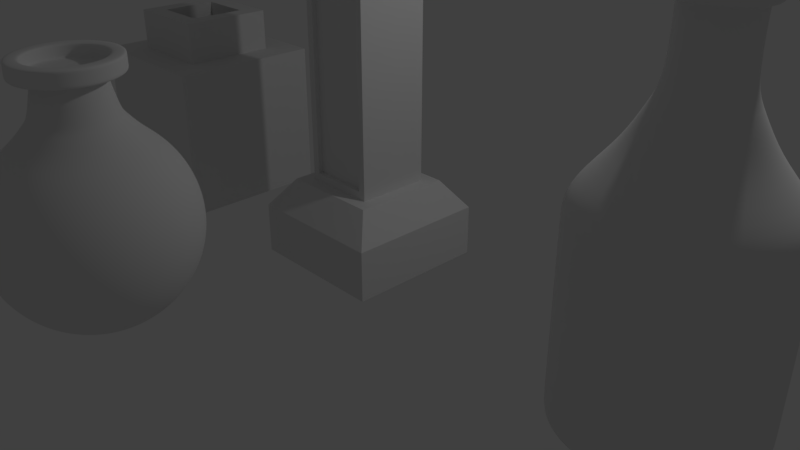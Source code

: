 # Source: Ex_1.blend  (saved by Blender 2.79.0; exported with 4.5.12 LTS)
import bpy
from mathutils import Matrix  # noqa: F401  (used for matrix-valued properties, if any)

bpy.ops.wm.read_factory_settings(use_empty=True)
scene = bpy.context.scene
scene.name = 'Scene'

# ---- collections
col_collection_1 = bpy.data.collections.new('Collection 1'); scene.collection.children.link(col_collection_1)

# ---- materials (node trees are filled in below, after node groups)
mat_material = bpy.data.materials.new('Material')
mat_material.alpha_threshold = 0.0
mat_material.use_transparent_shadow = False
mat_material.roughness = 0.5
mat_material.line_color = (0.0, 0.0, 0.0, 1.0)

# ---- material node trees

# ---- world
world_world = bpy.data.worlds.new('World'); scene.world = world_world
world_world.color = (0.05088, 0.05088, 0.05088)
world_world.use_sun_shadow = False
world_world.sun_shadow_jitter_overblur = 0.0
world_world.cycles.sampling_method = 'MANUAL'

# ---- cameras
cam_camera = bpy.data.cameras.new('Camera')
cam_camera.clip_end = 100.0
cam_camera.lens = 35.0
cam_camera.sensor_width = 32.0
cam_camera.sensor_height = 18.0
cam_camera.ortho_scale = 7.314
cam_camera.dof.focus_distance = 0.0
cam_camera.dof.aperture_fstop = 128.0

# ---- lights
light_lamp = bpy.data.lights.new('Lamp', 'POINT')
light_lamp.transmission_factor = 0.0
light_lamp.cutoff_distance = 30.0
light_lamp.energy = 100.0
light_lamp.shadow_buffer_clip_start = 1.001
light_lamp.shadow_soft_size = 0.1
light_lamp.shadow_maximum_resolution = 0.006
light_lamp.use_absolute_resolution = True

# ---- meshes
me_sphere_001 = bpy.data.meshes.new('Sphere.001')
me_sphere_001.from_pydata([(0.0, 0.3827, 1.038), (0.0, 0.5556, 0.8315), (0.0, 0.7071, 0.7071), (0.0, 0.8315, 0.5556), (0.0, 0.9239, 0.3827), (0.0, 0.9808, 0.1951), (0.0, 1.0, 7.55e-08), (0.0, 0.9808, -0.1951), (0.0, 0.5556, -0.8315), (0.07466, 0.3753, 1.038), (0.1084, 0.5449, 0.8315), (0.1379, 0.6935, 0.7071), (0.1622, 0.8155, 0.5556), (0.1802, 0.9061, 0.3827), (0.1913, 0.9619, 0.1951), (0.1951, 0.9808, 7.55e-08), (0.1913, 0.9619, -0.1951), (0.1802, 0.9061, -0.3827), (0.1622, 0.8155, -0.5556), (0.1379, 0.6935, -0.7071), (0.1084, 0.5449, -0.8315), (0.07466, 0.3753, -0.9239), (0.03806, 0.1913, -0.9808), (0.1464, 0.3536, 1.038), (0.2126, 0.5133, 0.8315), (0.2706, 0.6533, 0.7071), (0.3182, 0.7682, 0.5556), (0.3536, 0.8536, 0.3827), (0.3753, 0.9061, 0.1951), (0.3827, 0.9239, 7.55e-08), (0.3753, 0.9061, -0.1951), (0.3536, 0.8536, -0.3827), (0.3182, 0.7682, -0.5556), (0.2706, 0.6533, -0.7071), (0.2126, 0.5133, -0.8315), (0.1464, 0.3536, -0.9239), (0.07466, 0.1802, -0.9808), (0.2126, 0.3182, 1.038), (0.3087, 0.4619, 0.8315), (0.3928, 0.5879, 0.7071), (0.4619, 0.6913, 0.5556), (0.5133, 0.7682, 0.3827), (0.5449, 0.8155, 0.1951), (0.5556, 0.8315, 7.55e-08), (0.5449, 0.8155, -0.1951), (0.5133, 0.7682, -0.3827), (0.4619, 0.6913, -0.5556), (0.3928, 0.5879, -0.7071), (0.3087, 0.4619, -0.8315), (0.2126, 0.3182, -0.9239), (0.1084, 0.1622, -0.9808), (0.2706, 0.2706, 1.038), (0.3928, 0.3928, 0.8315), (0.5, 0.5, 0.7071), (0.5879, 0.5879, 0.5556), (0.6533, 0.6533, 0.3827), (0.6935, 0.6935, 0.1951), (0.7071, 0.7071, 7.55e-08), (0.6935, 0.6935, -0.1951), (0.6533, 0.6533, -0.3827), (0.5879, 0.5879, -0.5556), (0.5, 0.5, -0.7071), (0.3928, 0.3928, -0.8315), (0.2706, 0.2706, -0.9239), (0.1379, 0.1379, -0.9808), (0.3182, 0.2126, 1.038), (0.4619, 0.3087, 0.8315), (0.5879, 0.3928, 0.7071), (0.6913, 0.4619, 0.5556), (0.7682, 0.5133, 0.3827), (0.8155, 0.5449, 0.1951), (0.8315, 0.5556, 7.55e-08), (0.8155, 0.5449, -0.1951), (0.7682, 0.5133, -0.3827), (0.6913, 0.4619, -0.5556), (0.5879, 0.3928, -0.7071), (0.4619, 0.3087, -0.8315), (0.3182, 0.2126, -0.9239), (0.1622, 0.1084, -0.9808), (0.3536, 0.1464, 1.038), (0.5133, 0.2126, 0.8315), (0.6533, 0.2706, 0.7071), (0.7682, 0.3182, 0.5556), (0.8536, 0.3536, 0.3827), (0.9061, 0.3753, 0.1951), (0.9239, 0.3827, 7.55e-08), (0.9061, 0.3753, -0.1951), (0.8536, 0.3536, -0.3827), (0.7682, 0.3182, -0.5556), (0.6533, 0.2706, -0.7071), (0.5133, 0.2126, -0.8315), (0.3536, 0.1464, -0.9239), (0.1802, 0.07466, -0.9808), (0.3753, 0.07466, 1.038), (0.5449, 0.1084, 0.8315), (0.6935, 0.1379, 0.7071), (0.8155, 0.1622, 0.5556), (0.9061, 0.1802, 0.3827), (0.9619, 0.1913, 0.1951), (0.9808, 0.1951, 7.55e-08), (0.9619, 0.1913, -0.1951), (0.9061, 0.1802, -0.3827), (0.8155, 0.1622, -0.5556), (0.6935, 0.1379, -0.7071), (0.5449, 0.1084, -0.8315), (0.3753, 0.07466, -0.9239), (0.1913, 0.03806, -0.9808), (0.3827, -3.192e-07, 1.038), (0.5556, -3.117e-07, 0.8315), (0.7071, -3.192e-07, 0.7071), (0.8315, -3.341e-07, 0.5556), (0.9239, -2.745e-07, 0.3827), (0.9808, -3.937e-07, 0.1951), (1.0, -3.788e-07, 7.55e-08), (0.9808, -3.937e-07, -0.1951), (0.9239, -2.298e-07, -0.3827), (0.8315, -3.341e-07, -0.5556), (0.7071, -3.192e-07, -0.7071), (0.5556, -3.415e-07, -0.8315), (0.3827, -3.043e-07, -0.9239), (0.1951, -3.08e-07, -0.9808), (0.3753, -0.07466, 1.038), (0.5449, -0.1084, 0.8315), (0.6935, -0.138, 0.7071), (0.8155, -0.1622, 0.5556), (0.9061, -0.1802, 0.3827), (0.9619, -0.1913, 0.1951), (0.9808, -0.1951, 7.55e-08), (0.9619, -0.1913, -0.1951), (0.9061, -0.1802, -0.3827), (0.8155, -0.1622, -0.5556), (0.6935, -0.138, -0.7071), (0.5449, -0.1084, -0.8315), (0.3753, -0.07466, -0.9239), (0.1913, -0.03806, -0.9808), (0.3536, -0.1464, 1.038), (0.5133, -0.2126, 0.8315), (0.6533, -0.2706, 0.7071), (0.7682, -0.3182, 0.5556), (0.8536, -0.3536, 0.3827), (0.9061, -0.3753, 0.1951), (0.9239, -0.3827, 7.55e-08), (0.9061, -0.3753, -0.1951), (0.8536, -0.3536, -0.3827), (0.7682, -0.3182, -0.5556), (0.6533, -0.2706, -0.7071), (0.5133, -0.2126, -0.8315), (0.3536, -0.1464, -0.9239), (0.1802, -0.07466, -0.9808), (0.3182, -0.2126, 1.038), (0.4619, -0.3087, 0.8315), (0.5879, -0.3928, 0.7071), (0.6913, -0.4619, 0.5556), (0.7682, -0.5133, 0.3827), (0.8155, -0.5449, 0.1951), (0.8315, -0.5556, 7.55e-08), (0.8155, -0.5449, -0.1951), (0.7682, -0.5133, -0.3827), (0.6913, -0.4619, -0.5556), (0.5879, -0.3928, -0.7071), (0.4619, -0.3087, -0.8315), (0.3182, -0.2126, -0.9239), (0.1622, -0.1084, -0.9808), (0.2706, -0.2706, 1.038), (0.3928, -0.3928, 0.8315), (0.5, -0.5, 0.7071), (0.5879, -0.5879, 0.5556), (0.6533, -0.6533, 0.3827), (0.6935, -0.6935, 0.1951), (0.7071, -0.7071, 7.55e-08), (0.6935, -0.6935, -0.1951), (0.6533, -0.6533, -0.3827), (0.5879, -0.5879, -0.5556), (0.5, -0.5, -0.7071), (0.3928, -0.3928, -0.8315), (0.2706, -0.2706, -0.9239), (0.1379, -0.138, -0.9808), (0.2126, -0.3182, 1.038), (0.3087, -0.4619, 0.8315), (0.3928, -0.5879, 0.7071), (0.4619, -0.6913, 0.5556), (0.5133, -0.7682, 0.3827), (0.5449, -0.8155, 0.1951), (0.5556, -0.8315, 7.55e-08), (0.5449, -0.8155, -0.1951), (0.5133, -0.7682, -0.3827), (0.4619, -0.6913, -0.5556), (0.3928, -0.5879, -0.7071), (0.3087, -0.4619, -0.8315), (0.2126, -0.3182, -0.9239), (0.1084, -0.1622, -0.9808), (0.0, -3.258e-07, -1.0), (0.1464, -0.3536, 1.038), (0.2126, -0.5133, 0.8315), (0.2706, -0.6533, 0.7071), (0.3182, -0.7682, 0.5556), (0.3536, -0.8536, 0.3827), (0.3753, -0.9061, 0.1951), (0.3827, -0.9239, 7.55e-08), (0.3753, -0.9061, -0.1951), (0.3536, -0.8536, -0.3827), (0.3182, -0.7682, -0.5556), (0.2706, -0.6533, -0.7071), (0.2126, -0.5133, -0.8315), (0.1464, -0.3536, -0.9239), (0.07466, -0.1802, -0.9808), (0.07466, -0.3753, 1.038), (0.1084, -0.5449, 0.8315), (0.1379, -0.6935, 0.7071), (0.1622, -0.8155, 0.5556), (0.1802, -0.9061, 0.3827), (0.1913, -0.9619, 0.1951), (0.1951, -0.9808, 7.55e-08), (0.1913, -0.9619, -0.1951), (0.1802, -0.9061, -0.3827), (0.1622, -0.8155, -0.5556), (0.1379, -0.6935, -0.7071), (0.1084, -0.5449, -0.8315), (0.07466, -0.3753, -0.9239), (0.03806, -0.1913, -0.9808), (4.122e-08, -0.3827, 1.038), (2.632e-08, -0.5556, 0.8315), (-2.584e-08, -0.7071, 0.7071), (-8.544e-08, -0.8315, 0.5556), (6.357e-08, -0.9239, 0.3827), (-8.544e-08, -0.9808, 0.1951), (-1.003e-07, -1.0, 7.55e-08), (-8.544e-08, -0.9808, -0.1951), (6.357e-08, -0.9239, -0.3827), (-8.544e-08, -0.8315, -0.5556), (-2.584e-08, -0.7071, -0.7071), (-1.094e-08, -0.5556, -0.8315), (3.964e-09, -0.3827, -0.9239), (3.964e-09, -0.1951, -0.9808), (-0.07466, -0.3753, 1.038), (-0.1084, -0.5449, 0.8315), (-0.1379, -0.6935, 0.7071), (-0.1622, -0.8155, 0.5556), (-0.1802, -0.9061, 0.3827), (-0.1913, -0.9619, 0.1951), (-0.1951, -0.9808, 7.55e-08), (-0.1913, -0.9619, -0.1951), (-0.1802, -0.9061, -0.3827), (-0.1622, -0.8155, -0.5556), (-0.1379, -0.6935, -0.7071), (-0.1084, -0.5449, -0.8315), (-0.07466, -0.3753, -0.9239), (-0.03806, -0.1913, -0.9808), (-0.1464, -0.3536, 1.038), (-0.2126, -0.5133, 0.8315), (-0.2706, -0.6533, 0.7071), (-0.3182, -0.7682, 0.5556), (-0.3536, -0.8536, 0.3827), (-0.3753, -0.9061, 0.1951), (-0.3827, -0.9239, 7.55e-08), (-0.3753, -0.9061, -0.1951), (-0.3536, -0.8536, -0.3827), (-0.3182, -0.7682, -0.5556), (-0.2706, -0.6533, -0.7071), (-0.2126, -0.5133, -0.8315), (-0.1464, -0.3536, -0.9239), (-0.07466, -0.1802, -0.9808), (-0.2126, -0.3182, 1.038), (-0.3087, -0.4619, 0.8315), (-0.3928, -0.5879, 0.7071), (-0.4619, -0.6913, 0.5556), (-0.5133, -0.7682, 0.3827), (-0.5449, -0.8155, 0.1951), (-0.5556, -0.8315, 7.55e-08), (-0.5449, -0.8155, -0.1951), (-0.5133, -0.7682, -0.3827), (-0.4619, -0.6913, -0.5556), (-0.3928, -0.5879, -0.7071), (-0.3087, -0.4619, -0.8315), (-0.2126, -0.3182, -0.9239), (-0.1084, -0.1622, -0.9808), (-0.2706, -0.2706, 1.038), (-0.3928, -0.3928, 0.8315), (-0.5, -0.5, 0.7071), (-0.5879, -0.5879, 0.5556), (-0.6533, -0.6533, 0.3827), (-0.6935, -0.6935, 0.1951), (-0.7071, -0.7071, 7.55e-08), (-0.6935, -0.6935, -0.1951), (-0.6533, -0.6533, -0.3827), (-0.5879, -0.5879, -0.5556), (-0.5, -0.5, -0.7071), (-0.3928, -0.3928, -0.8315), (-0.2706, -0.2706, -0.9239), (-0.1379, -0.1379, -0.9808), (-0.3182, -0.2126, 1.038), (-0.4619, -0.3087, 0.8315), (-0.5879, -0.3928, 0.7071), (-0.6913, -0.4619, 0.5556), (-0.7682, -0.5133, 0.3827), (-0.8155, -0.5449, 0.1951), (-0.8315, -0.5556, 7.55e-08), (-0.8155, -0.5449, -0.1951), (-0.7682, -0.5133, -0.3827), (-0.6913, -0.4619, -0.5556), (-0.5879, -0.3928, -0.7071), (-0.4619, -0.3087, -0.8315), (-0.3182, -0.2126, -0.9239), (-0.1622, -0.1084, -0.9808), (-0.3536, -0.1464, 1.038), (-0.5133, -0.2126, 0.8315), (-0.6533, -0.2706, 0.7071), (-0.7682, -0.3182, 0.5556), (-0.8536, -0.3536, 0.3827), (-0.9061, -0.3753, 0.1951), (-0.9239, -0.3827, 7.55e-08), (-0.9061, -0.3753, -0.1951), (-0.8536, -0.3536, -0.3827), (-0.7682, -0.3182, -0.5556), (-0.6533, -0.2706, -0.7071), (-0.5133, -0.2126, -0.8315), (-0.3536, -0.1464, -0.9239), (-0.1802, -0.07466, -0.9808), (-0.3753, -0.07466, 1.038), (-0.5449, -0.1084, 0.8315), (-0.6935, -0.1379, 0.7071), (-0.8155, -0.1622, 0.5556), (-0.9061, -0.1802, 0.3827), (-0.9619, -0.1913, 0.1951), (-0.9808, -0.1951, 7.55e-08), (-0.9619, -0.1913, -0.1951), (-0.9061, -0.1802, -0.3827), (-0.8155, -0.1622, -0.5556), (-0.6935, -0.1379, -0.7071), (-0.5449, -0.1084, -0.8315), (-0.3753, -0.07466, -0.9239), (-0.1913, -0.03806, -0.9808), (-0.3827, -2.819e-07, 1.038), (-0.5556, -2.819e-07, 0.8315), (-0.7071, -1.851e-07, 0.7071), (-0.8315, -1.404e-07, 0.5556), (-0.9239, -3.192e-07, 0.3827), (-0.9808, -9.567e-08, 0.1951), (-1.0, -1.404e-07, 7.55e-08), (-0.9808, -9.567e-08, -0.1951), (-0.9239, -3.192e-07, -0.3827), (-0.8315, -1.404e-07, -0.5556), (-0.7071, -1.851e-07, -0.7071), (-0.5556, -2.596e-07, -0.8315), (-0.3827, -2.521e-07, -0.9239), (-0.1951, -3.155e-07, -0.9808), (-0.3753, 0.07466, 1.038), (-0.5449, 0.1084, 0.8315), (-0.6935, 0.1379, 0.7071), (-0.8155, 0.1622, 0.5556), (-0.9061, 0.1802, 0.3827), (-0.9619, 0.1913, 0.1951), (-0.9808, 0.1951, 7.55e-08), (-0.9619, 0.1913, -0.1951), (-0.9061, 0.1802, -0.3827), (-0.8155, 0.1622, -0.5556), (-0.6935, 0.1379, -0.7071), (-0.5449, 0.1084, -0.8315), (-0.3753, 0.07466, -0.9239), (-0.1913, 0.03806, -0.9808), (-0.3536, 0.1464, 1.038), (-0.5133, 0.2126, 0.8315), (-0.6533, 0.2706, 0.7071), (-0.7682, 0.3182, 0.5556), (-0.8536, 0.3536, 0.3827), (-0.9061, 0.3753, 0.1951), (-0.9239, 0.3827, 7.55e-08), (-0.9061, 0.3753, -0.1951), (-0.8536, 0.3536, -0.3827), (-0.7682, 0.3182, -0.5556), (-0.6533, 0.2706, -0.7071), (-0.5133, 0.2126, -0.8315), (-0.3536, 0.1464, -0.9239), (-0.1802, 0.07466, -0.9808), (-0.3182, 0.2126, 1.038), (-0.4619, 0.3087, 0.8315), (-0.5879, 0.3928, 0.7071), (-0.6913, 0.4619, 0.5556), (-0.7682, 0.5133, 0.3827), (-0.8155, 0.5449, 0.1951), (-0.8315, 0.5556, 7.55e-08), (-0.8155, 0.5449, -0.1951), (-0.7682, 0.5133, -0.3827), (-0.6913, 0.4619, -0.5556), (-0.5879, 0.3928, -0.7071), (-0.4619, 0.3087, -0.8315), (-0.3182, 0.2126, -0.9239), (-0.1622, 0.1084, -0.9808), (-0.2706, 0.2706, 1.038), (-0.3928, 0.3928, 0.8315), (-0.5, 0.5, 0.7071), (-0.5879, 0.5879, 0.5556), (-0.6533, 0.6533, 0.3827), (-0.6935, 0.6935, 0.1951), (-0.7071, 0.7071, 7.55e-08), (-0.6935, 0.6935, -0.1951), (-0.6533, 0.6533, -0.3827), (-0.5879, 0.5879, -0.5556), (-0.5, 0.5, -0.7071), (-0.3928, 0.3928, -0.8315), (-0.2706, 0.2706, -0.9239), (-0.1379, 0.1379, -0.9808), (-0.2126, 0.3182, 1.038), (-0.3087, 0.4619, 0.8315), (-0.3928, 0.5879, 0.7071), (-0.4619, 0.6913, 0.5556), (-0.5133, 0.7682, 0.3827), (-0.5449, 0.8155, 0.1951), (-0.5556, 0.8315, 7.55e-08), (-0.5449, 0.8155, -0.1951), (-0.5133, 0.7682, -0.3827), (-0.4619, 0.6913, -0.5556), (-0.3928, 0.5879, -0.7071), (-0.3087, 0.4619, -0.8315), (-0.2126, 0.3182, -0.9239), (-0.1084, 0.1622, -0.9808), (-0.1464, 0.3536, 1.038), (-0.2126, 0.5133, 0.8315), (-0.2706, 0.6533, 0.7071), (-0.3182, 0.7682, 0.5556), (-0.3536, 0.8536, 0.3827), (-0.3753, 0.9061, 0.1951), (-0.3827, 0.9239, 7.55e-08), (-0.3753, 0.9061, -0.1951), (-0.3536, 0.8536, -0.3827), (-0.3182, 0.7682, -0.5556), (-0.2706, 0.6533, -0.7071), (-0.2126, 0.5133, -0.8315), (-0.1464, 0.3536, -0.9239), (-0.07466, 0.1802, -0.9808), (-0.07466, 0.3753, 1.038), (-0.1084, 0.5449, 0.8315), (-0.1379, 0.6935, 0.7071), (-0.1622, 0.8155, 0.5556), (-0.1802, 0.9061, 0.3827), (-0.1913, 0.9619, 0.1951), (-0.1951, 0.9808, 7.55e-08), (-0.1913, 0.9619, -0.1951), (-0.1802, 0.9061, -0.3827), (-0.1622, 0.8155, -0.5556), (-0.1379, 0.6935, -0.7071), (-0.1084, 0.5449, -0.8315), (-0.07466, 0.3753, -0.9239), (-0.03806, 0.1913, -0.9808), (6.357e-08, 0.9239, -0.3827), (2.722e-07, 0.8315, -0.5556), (1.53e-07, 0.7071, -0.7071), (7.847e-08, 0.3827, -0.9239), (1.514e-08, 0.1951, -0.9808), (-1.438e-08, 0.3071, 1.384), (0.0599, 0.3012, 1.384), (0.1175, 0.2837, 1.384), (0.1706, 0.2553, 1.384), (0.2171, 0.2171, 1.384), (0.2553, 0.1706, 1.384), (0.2837, 0.1175, 1.384), (0.3012, 0.0599, 1.384), (0.3071, -3.143e-07, 1.384), (0.3012, -0.0599, 1.384), (0.2837, -0.1175, 1.384), (0.2553, -0.1706, 1.384), (0.2171, -0.2171, 1.384), (0.1706, -0.2553, 1.384), (0.1175, -0.2837, 1.384), (0.0599, -0.3012, 1.384), (1.87e-08, -0.3071, 1.384), (-0.0599, -0.3012, 1.384), (-0.1175, -0.2837, 1.384), (-0.1706, -0.2553, 1.384), (-0.2171, -0.2171, 1.384), (-0.2553, -0.1706, 1.384), (-0.2837, -0.1175, 1.384), (-0.3012, -0.0599, 1.384), (-0.3071, -2.844e-07, 1.384), (-0.3012, 0.0599, 1.384), (-0.2837, 0.1175, 1.384), (-0.2553, 0.1706, 1.384), (-0.2171, 0.2171, 1.384), (-0.1706, 0.2553, 1.384), (-0.1175, 0.2837, 1.384), (-0.0599, 0.3012, 1.384), (0.09626, 0.4839, 1.384), (-8.337e-08, 0.4934, 1.384), (0.1888, 0.4559, 1.384), (0.2741, 0.4103, 1.384), (0.3489, 0.3489, 1.384), (0.4103, 0.2741, 1.384), (0.4559, 0.1888, 1.384), (0.4839, 0.09626, 1.384), (0.4934, -3.253e-07, 1.384), (0.4839, -0.09626, 1.384), (0.4559, -0.1888, 1.384), (0.4103, -0.2741, 1.384), (0.3489, -0.3489, 1.384), (0.2741, -0.4103, 1.384), (0.1888, -0.4559, 1.384), (0.09626, -0.4839, 1.384), (-3.023e-08, -0.4934, 1.384), (-0.09626, -0.4839, 1.384), (-0.1888, -0.4559, 1.384), (-0.2741, -0.4103, 1.384), (-0.3489, -0.3489, 1.384), (-0.4103, -0.2741, 1.384), (-0.4559, -0.1888, 1.384), (-0.4839, -0.09626, 1.384), (-0.4934, -2.772e-07, 1.384), (-0.4839, 0.09626, 1.384), (-0.4559, 0.1888, 1.384), (-0.4103, 0.2741, 1.384), (-0.3489, 0.3489, 1.384), (-0.2741, 0.4103, 1.384), (-0.1888, 0.4559, 1.384), (-0.09626, 0.4839, 1.384), (0.07062, 0.3551, 1.555), (3.444e-07, 0.362, 1.555), (0.1385, 0.3345, 1.555), (0.2011, 0.301, 1.555), (0.256, 0.256, 1.555), (0.301, 0.2011, 1.555), (0.3345, 0.1385, 1.555), (0.3551, 0.07062, 1.555), (0.362, -2.835e-07, 1.555), (0.3551, -0.07062, 1.555), (0.3345, -0.1385, 1.555), (0.301, -0.2011, 1.555), (0.256, -0.256, 1.555), (0.2011, -0.301, 1.555), (0.1385, -0.3345, 1.555), (0.07062, -0.3551, 1.555), (4.04e-08, -0.362, 1.555), (-0.07062, -0.3551, 1.555), (-0.1385, -0.3345, 1.555), (-0.2011, -0.301, 1.555), (-0.256, -0.256, 1.555), (-0.301, -0.2011, 1.555), (-0.3345, -0.1385, 1.555), (-0.3551, -0.07062, 1.555), (-0.362, -2.767e-07, 1.555), (-0.3551, 0.07062, 1.555), (-0.3345, 0.1385, 1.555), (-0.301, 0.2011, 1.555), (-0.256, 0.256, 1.555), (-0.2011, 0.301, 1.555), (-0.1385, 0.3345, 1.555), (-0.07062, 0.3551, 1.555), (0.09626, 0.4839, 1.555), (-5.357e-08, 0.4934, 1.555), (0.1888, 0.4559, 1.555), (0.2741, 0.4103, 1.555), (0.3489, 0.3489, 1.555), (0.4103, 0.2741, 1.555), (0.4559, 0.1888, 1.555), (0.4839, 0.09626, 1.555), (0.4934, -3.253e-07, 1.555), (0.4839, -0.09626, 1.555), (0.4559, -0.1888, 1.555), (0.4103, -0.2741, 1.555), (0.3489, -0.3489, 1.555), (0.2741, -0.4103, 1.555), (0.1888, -0.4559, 1.555), (0.09626, -0.4839, 1.555), (-4.268e-10, -0.4934, 1.555), (-0.09626, -0.4839, 1.555), (-0.1888, -0.4559, 1.555), (-0.2741, -0.4103, 1.555), (-0.3489, -0.3489, 1.555), (-0.4103, -0.2741, 1.555), (-0.4559, -0.1888, 1.555), (-0.4839, -0.09626, 1.555), (-0.4934, -2.772e-07, 1.555), (-0.4839, 0.09626, 1.555), (-0.4559, 0.1888, 1.555), (-0.4103, 0.2741, 1.555), (-0.3489, 0.3489, 1.555), (-0.2741, 0.4103, 1.555), (-0.1888, 0.4559, 1.555), (-0.09626, 0.4839, 1.555), (0.07062, 0.3551, 1.423), (3.444e-07, 0.362, 1.423), (0.1385, 0.3345, 1.423), (0.2011, 0.301, 1.423), (0.256, 0.256, 1.423), (0.301, 0.2011, 1.423), (0.3345, 0.1385, 1.423), (0.3551, 0.07062, 1.423), (0.362, -2.835e-07, 1.423), (0.3551, -0.07062, 1.423), (0.3345, -0.1385, 1.423), (0.301, -0.2011, 1.423), (0.256, -0.256, 1.423), (0.2011, -0.301, 1.423), (0.1385, -0.3345, 1.423), (0.07062, -0.3551, 1.423), (4.04e-08, -0.362, 1.423), (-0.07062, -0.3551, 1.423), (-0.1385, -0.3345, 1.423), (-0.2011, -0.301, 1.423), (-0.256, -0.256, 1.423), (-0.301, -0.2011, 1.423), (-0.3345, -0.1385, 1.423), (-0.3551, -0.07062, 1.423), (-0.362, -2.767e-07, 1.423), (-0.3551, 0.07062, 1.423), (-0.3345, 0.1385, 1.423), (-0.301, 0.2011, 1.423), (-0.256, 0.256, 1.423), (-0.2011, 0.301, 1.423), (-0.1385, 0.3345, 1.423), (-0.07062, 0.3551, 1.423), (0.0, 0.4265, 0.9855), (0.08321, 0.4183, 0.9855), (0.1632, 0.394, 0.9855), (0.2369, 0.3546, 0.9855), (0.3016, 0.3016, 0.9855), (0.3546, 0.2369, 0.9855), (0.394, 0.1632, 0.9855), (0.4183, 0.08321, 0.9855), (0.4265, -3.173e-07, 0.9855), (0.4183, -0.08321, 0.9855), (0.394, -0.1632, 0.9855), (0.3546, -0.2369, 0.9855), (0.3016, -0.3016, 0.9855), (0.2369, -0.3546, 0.9855), (0.1632, -0.394, 0.9855), (0.08321, -0.4183, 0.9855), (3.744e-08, -0.4265, 0.9855), (-0.08321, -0.4183, 0.9855), (-0.1632, -0.394, 0.9855), (-0.2369, -0.3546, 0.9855), (-0.3016, -0.3016, 0.9855), (-0.3546, -0.2369, 0.9855), (-0.394, -0.1632, 0.9855), (-0.4183, -0.08321, 0.9855), (-0.4265, -2.819e-07, 0.9855), (-0.4183, 0.08321, 0.9855), (-0.394, 0.1632, 0.9855), (-0.3546, 0.2369, 0.9855), (-0.3016, 0.3016, 0.9855), (-0.2369, 0.3546, 0.9855), (-0.1632, 0.394, 0.9855), (-0.08321, 0.4183, 0.9855), (-0.3489, -0.3489, 1.42), (-0.4103, -0.2741, 1.42), (0.4839, 0.09626, 1.42), (0.4934, -3.253e-07, 1.42), (-0.4559, -0.1888, 1.42), (0.4839, -0.09626, 1.42), (-0.4839, -0.09626, 1.42), (0.4559, -0.1888, 1.42), (-0.4934, -2.772e-07, 1.42), (0.4103, -0.2741, 1.42), (-0.4839, 0.09626, 1.42), (0.3489, -0.3489, 1.42), (-0.4559, 0.1888, 1.42), (0.2741, -0.4103, 1.42), (-0.4103, 0.2741, 1.42), (0.1888, -0.4559, 1.42), (-7.708e-08, 0.4934, 1.42), (0.09626, 0.4839, 1.42), (-0.3489, 0.3489, 1.42), (0.09626, -0.4839, 1.42), (0.1888, 0.4559, 1.42), (-0.2741, 0.4103, 1.42), (-2.394e-08, -0.4934, 1.42), (0.2741, 0.4103, 1.42), (-0.1888, 0.4559, 1.42), (-0.09626, -0.4839, 1.42), (0.3489, 0.3489, 1.42), (-0.09626, 0.4839, 1.42), (-0.1888, -0.4559, 1.42), (0.4103, 0.2741, 1.42), (-0.2741, -0.4103, 1.42), (0.4559, 0.1888, 1.42), (-0.3489, -0.3489, 1.532), (0.4839, 0.09626, 1.532), (-5.749e-08, 0.4934, 1.532), (-0.4103, -0.2741, 1.532), (0.4934, -3.253e-07, 1.532), (-0.4559, -0.1888, 1.532), (0.4839, -0.09626, 1.532), (-0.4839, -0.09626, 1.532), (0.4559, -0.1888, 1.532), (-0.4934, -2.772e-07, 1.532), (0.4103, -0.2741, 1.532), (-0.4839, 0.09626, 1.532), (0.3489, -0.3489, 1.532), (-0.4559, 0.1888, 1.532), (0.2741, -0.4103, 1.532), (-0.4103, 0.2741, 1.532), (0.1888, -0.4559, 1.532), (0.09626, 0.4839, 1.532), (-0.3489, 0.3489, 1.532), (0.09626, -0.4839, 1.532), (0.1888, 0.4559, 1.532), (-0.2741, 0.4103, 1.532), (-4.345e-09, -0.4934, 1.532), (0.2741, 0.4103, 1.532), (-0.1888, 0.4559, 1.532), (-0.09626, -0.4839, 1.532), (0.3489, 0.3489, 1.532), (-0.09626, 0.4839, 1.532), (-0.1888, -0.4559, 1.532), (0.4103, 0.2741, 1.532), (-0.2741, -0.4103, 1.532), (0.4559, 0.1888, 1.532), (-0.2606, -0.1741, 1.355), (0.2896, -0.1199, 1.355), (-0.1741, 0.2606, 1.355), (0.2606, 0.1741, 1.355), (-1.317e-08, 0.3134, 1.355), (2.059e-08, -0.3134, 1.355), (-0.3134, -2.842e-07, 1.355), (-0.2216, -0.2216, 1.355), (-0.1741, -0.2606, 1.355), (0.3074, -0.06114, 1.355), (0.3134, -3.147e-07, 1.355), (0.1741, -0.2606, 1.355), (-0.2216, 0.2216, 1.355), (-0.2606, 0.1741, 1.355), (-0.06114, 0.3074, 1.355), (-0.1199, 0.2896, 1.355), (0.2216, 0.2216, 1.355), (0.1741, 0.2606, 1.355), (-0.3074, -0.06114, 1.355), (-0.2896, -0.1199, 1.355), (0.06114, -0.3074, 1.355), (0.1199, -0.2896, 1.355), (0.3074, 0.06114, 1.355), (0.2896, 0.1199, 1.355), (-0.2896, 0.1199, 1.355), (-0.3074, 0.06114, 1.355), (0.2216, -0.2216, 1.355), (0.2606, -0.1741, 1.355), (-0.1199, -0.2896, 1.355), (-0.06114, -0.3074, 1.355), (0.1199, 0.2896, 1.355), (0.06114, 0.3074, 1.355), (0.2011, -0.301, 1.431), (0.1385, -0.3345, 1.431), (3.444e-07, 0.362, 1.431), (0.07062, 0.3551, 1.431), (-0.301, 0.2011, 1.431), (-0.256, 0.256, 1.431), (0.07062, -0.3551, 1.431), (0.1385, 0.3345, 1.431), (-0.2011, 0.301, 1.431), (4.04e-08, -0.362, 1.431), (0.2011, 0.301, 1.431), (-0.1385, 0.3345, 1.431), (-0.07062, -0.3551, 1.431), (0.256, 0.256, 1.431), (-0.07062, 0.3551, 1.431), (-0.1385, -0.3345, 1.431), (0.301, 0.2011, 1.431), (-0.2011, -0.301, 1.431), (0.3345, 0.1385, 1.431), (-0.256, -0.256, 1.431), (0.3551, 0.07062, 1.431), (-0.301, -0.2011, 1.431), (0.362, -2.835e-07, 1.431), (-0.3345, -0.1385, 1.431), (0.3551, -0.07062, 1.431), (-0.3551, -0.07062, 1.431), (0.3345, -0.1385, 1.431), (-0.362, -2.767e-07, 1.431), (0.301, -0.2011, 1.431), (-0.3551, 0.07062, 1.431), (0.256, -0.256, 1.431), (-0.3345, 0.1385, 1.431), (0.1385, -0.3345, 1.534), (0.07062, 0.3551, 1.534), (-0.256, 0.256, 1.534), (0.07062, -0.3551, 1.534), (0.1385, 0.3345, 1.534), (-0.2011, 0.301, 1.534), (4.04e-08, -0.362, 1.534), (0.2011, 0.301, 1.534), (-0.1385, 0.3345, 1.534), (-0.07062, -0.3551, 1.534), (0.256, 0.256, 1.534), (-0.07062, 0.3551, 1.534), (-0.1385, -0.3345, 1.534), (0.301, 0.2011, 1.534), (-0.2011, -0.301, 1.534), (0.3345, 0.1385, 1.534), (-0.256, -0.256, 1.534), (0.3551, 0.07062, 1.534), (-0.301, -0.2011, 1.534), (0.362, -2.835e-07, 1.534), (-0.3345, -0.1385, 1.534), (0.3551, -0.07062, 1.534), (-0.3551, -0.07062, 1.534), (0.3345, -0.1385, 1.534), (-0.362, -2.767e-07, 1.534), (0.301, -0.2011, 1.534), (-0.3551, 0.07062, 1.534), (0.256, -0.256, 1.534), (-0.3345, 0.1385, 1.534), (0.2011, -0.301, 1.534), (3.444e-07, 0.362, 1.534), (-0.301, 0.2011, 1.534)], [], [(5, 4, 13, 14), (448, 447, 21, 22), (6, 5, 14, 15), (191, 448, 22), (7, 6, 15, 16), (444, 7, 16, 17), (609, 0, 9, 610), (445, 444, 17, 18), (2, 1, 10, 11), (446, 445, 18, 19), (3, 2, 11, 12), (8, 446, 19, 20), (4, 3, 12, 13), (447, 8, 20, 21), (13, 12, 26, 27), (21, 20, 34, 35), (14, 13, 27, 28), (22, 21, 35, 36), (15, 14, 28, 29), (191, 22, 36), (16, 15, 29, 30), (17, 16, 30, 31), (610, 9, 23, 611), (18, 17, 31, 32), (11, 10, 24, 25), (19, 18, 32, 33), (12, 11, 25, 26), (20, 19, 33, 34), (31, 30, 44, 45), (611, 23, 37, 612), (32, 31, 45, 46), (25, 24, 38, 39), (33, 32, 46, 47), (26, 25, 39, 40), (34, 33, 47, 48), (27, 26, 40, 41), (35, 34, 48, 49), (28, 27, 41, 42), (36, 35, 49, 50), (29, 28, 42, 43), (191, 36, 50), (30, 29, 43, 44), (49, 48, 62, 63), (42, 41, 55, 56), (50, 49, 63, 64), (43, 42, 56, 57), (191, 50, 64), (44, 43, 57, 58), (45, 44, 58, 59), (612, 37, 51, 613), (46, 45, 59, 60), (39, 38, 52, 53), (47, 46, 60, 61), (40, 39, 53, 54), (48, 47, 61, 62), (41, 40, 54, 55), (613, 51, 65, 614), (60, 59, 73, 74), (53, 52, 66, 67), (61, 60, 74, 75), (54, 53, 67, 68), (62, 61, 75, 76), (55, 54, 68, 69), (63, 62, 76, 77), (56, 55, 69, 70), (64, 63, 77, 78), (57, 56, 70, 71), (191, 64, 78), (58, 57, 71, 72), (59, 58, 72, 73), (70, 69, 83, 84), (78, 77, 91, 92), (71, 70, 84, 85), (191, 78, 92), (72, 71, 85, 86), (73, 72, 86, 87), (614, 65, 79, 615), (74, 73, 87, 88), (67, 66, 80, 81), (75, 74, 88, 89), (68, 67, 81, 82), (76, 75, 89, 90), (69, 68, 82, 83), (77, 76, 90, 91), (88, 87, 101, 102), (81, 80, 94, 95), (89, 88, 102, 103), (82, 81, 95, 96), (90, 89, 103, 104), (83, 82, 96, 97), (91, 90, 104, 105), (84, 83, 97, 98), (92, 91, 105, 106), (85, 84, 98, 99), (191, 92, 106), (86, 85, 99, 100), (87, 86, 100, 101), (615, 79, 93, 616), (106, 105, 119, 120), (99, 98, 112, 113), (191, 106, 120), (100, 99, 113, 114), (101, 100, 114, 115), (616, 93, 107, 617), (102, 101, 115, 116), (95, 94, 108, 109), (103, 102, 116, 117), (96, 95, 109, 110), (104, 103, 117, 118), (97, 96, 110, 111), (105, 104, 118, 119), (98, 97, 111, 112), (117, 116, 130, 131), (110, 109, 123, 124), (118, 117, 131, 132), (111, 110, 124, 125), (119, 118, 132, 133), (112, 111, 125, 126), (120, 119, 133, 134), (113, 112, 126, 127), (191, 120, 134), (114, 113, 127, 128), (115, 114, 128, 129), (617, 107, 121, 618), (116, 115, 129, 130), (109, 108, 122, 123), (191, 134, 148), (128, 127, 141, 142), (129, 128, 142, 143), (618, 121, 135, 619), (130, 129, 143, 144), (123, 122, 136, 137), (131, 130, 144, 145), (124, 123, 137, 138), (132, 131, 145, 146), (125, 124, 138, 139), (133, 132, 146, 147), (126, 125, 139, 140), (134, 133, 147, 148), (127, 126, 140, 141), (138, 137, 151, 152), (146, 145, 159, 160), (139, 138, 152, 153), (147, 146, 160, 161), (140, 139, 153, 154), (148, 147, 161, 162), (141, 140, 154, 155), (191, 148, 162), (142, 141, 155, 156), (143, 142, 156, 157), (619, 135, 149, 620), (144, 143, 157, 158), (137, 136, 150, 151), (145, 144, 158, 159), (156, 155, 169, 170), (157, 156, 170, 171), (620, 149, 163, 621), (158, 157, 171, 172), (151, 150, 164, 165), (159, 158, 172, 173), (152, 151, 165, 166), (160, 159, 173, 174), (153, 152, 166, 167), (161, 160, 174, 175), (154, 153, 167, 168), (162, 161, 175, 176), (155, 154, 168, 169), (191, 162, 176), (174, 173, 187, 188), (167, 166, 180, 181), (175, 174, 188, 189), (168, 167, 181, 182), (176, 175, 189, 190), (169, 168, 182, 183), (191, 176, 190), (170, 169, 183, 184), (171, 170, 184, 185), (621, 163, 177, 622), (172, 171, 185, 186), (165, 164, 178, 179), (173, 172, 186, 187), (166, 165, 179, 180), (185, 184, 199, 200), (622, 177, 192, 623), (186, 185, 200, 201), (179, 178, 193, 194), (187, 186, 201, 202), (180, 179, 194, 195), (188, 187, 202, 203), (181, 180, 195, 196), (189, 188, 203, 204), (182, 181, 196, 197), (190, 189, 204, 205), (183, 182, 197, 198), (191, 190, 205), (184, 183, 198, 199), (196, 195, 209, 210), (204, 203, 217, 218), (197, 196, 210, 211), (205, 204, 218, 219), (198, 197, 211, 212), (191, 205, 219), (199, 198, 212, 213), (200, 199, 213, 214), (623, 192, 206, 624), (201, 200, 214, 215), (194, 193, 207, 208), (202, 201, 215, 216), (195, 194, 208, 209), (203, 202, 216, 217), (214, 213, 227, 228), (624, 206, 220, 625), (215, 214, 228, 229), (208, 207, 221, 222), (216, 215, 229, 230), (209, 208, 222, 223), (217, 216, 230, 231), (210, 209, 223, 224), (218, 217, 231, 232), (211, 210, 224, 225), (219, 218, 232, 233), (212, 211, 225, 226), (191, 219, 233), (213, 212, 226, 227), (475, 474, 506, 507), (232, 231, 245, 246), (225, 224, 238, 239), (233, 232, 246, 247), (226, 225, 239, 240), (707, 717, 477, 478), (191, 233, 247), (227, 226, 240, 241), (705, 712, 469, 470), (228, 227, 241, 242), (625, 220, 234, 626), (229, 228, 242, 243), (222, 221, 235, 236), (230, 229, 243, 244), (223, 222, 236, 237), (231, 230, 244, 245), (224, 223, 237, 238), (243, 242, 256, 257), (236, 235, 249, 250), (244, 243, 257, 258), (237, 236, 250, 251), (245, 244, 258, 259), (238, 237, 251, 252), (246, 245, 259, 260), (239, 238, 252, 253), (247, 246, 260, 261), (240, 239, 253, 254), (716, 731, 461, 462), (191, 247, 261), (241, 240, 254, 255), (706, 714, 458, 459), (242, 241, 255, 256), (626, 234, 248, 627), (261, 260, 274, 275), (254, 253, 267, 268), (710, 725, 464, 465), (191, 261, 275), (255, 254, 268, 269), (711, 723, 472, 473), (256, 255, 269, 270), (627, 248, 262, 628), (257, 256, 270, 271), (250, 249, 263, 264), (258, 257, 271, 272), (251, 250, 264, 265), (259, 258, 272, 273), (252, 251, 265, 266), (260, 259, 273, 274), (253, 252, 266, 267), (264, 263, 277, 278), (272, 271, 285, 286), (265, 264, 278, 279), (273, 272, 286, 287), (266, 265, 279, 280), (274, 273, 287, 288), (267, 266, 280, 281), (275, 274, 288, 289), (268, 267, 281, 282), (736, 709, 449, 450), (191, 275, 289), (269, 268, 282, 283), (708, 721, 453, 454), (270, 269, 283, 284), (628, 262, 276, 629), (271, 270, 284, 285), (282, 281, 295, 296), (718, 729, 475, 476), (191, 289, 303), (283, 282, 296, 297), (715, 727, 456, 457), (284, 283, 297, 298), (629, 276, 290, 630), (285, 284, 298, 299), (278, 277, 291, 292), (286, 285, 299, 300), (279, 278, 292, 293), (287, 286, 300, 301), (280, 279, 293, 294), (288, 287, 301, 302), (281, 280, 294, 295), (289, 288, 302, 303), (300, 299, 313, 314), (293, 292, 306, 307), (301, 300, 314, 315), (294, 293, 307, 308), (302, 301, 315, 316), (295, 294, 308, 309), (303, 302, 316, 317), (296, 295, 309, 310), (722, 735, 451, 452), (191, 303, 317), (297, 296, 310, 311), (724, 705, 470, 471), (298, 297, 311, 312), (630, 290, 304, 631), (299, 298, 312, 313), (292, 291, 305, 306), (713, 733, 467, 468), (191, 317, 331), (311, 310, 324, 325), (732, 706, 459, 460), (312, 311, 325, 326), (631, 304, 318, 632), (313, 312, 326, 327), (306, 305, 319, 320), (314, 313, 327, 328), (307, 306, 320, 321), (315, 314, 328, 329), (308, 307, 321, 322), (316, 315, 329, 330), (309, 308, 322, 323), (317, 316, 330, 331), (310, 309, 323, 324), (321, 320, 334, 335), (329, 328, 342, 343), (322, 321, 335, 336), (330, 329, 343, 344), (323, 322, 336, 337), (331, 330, 344, 345), (324, 323, 337, 338), (720, 707, 478, 479), (191, 331, 345), (325, 324, 338, 339), (728, 708, 454, 455), (326, 325, 339, 340), (632, 318, 332, 633), (327, 326, 340, 341), (320, 319, 333, 334), (328, 327, 341, 342), (339, 338, 352, 353), (709, 719, 480, 449), (340, 339, 353, 354), (633, 332, 346, 634), (341, 340, 354, 355), (334, 333, 347, 348), (342, 341, 355, 356), (335, 334, 348, 349), (343, 342, 356, 357), (336, 335, 349, 350), (344, 343, 357, 358), (337, 336, 350, 351), (345, 344, 358, 359), (338, 337, 351, 352), (734, 710, 465, 466), (191, 345, 359), (357, 356, 370, 371), (350, 349, 363, 364), (358, 357, 371, 372), (351, 350, 364, 365), (359, 358, 372, 373), (352, 351, 365, 366), (730, 711, 473, 474), (191, 359, 373), (353, 352, 366, 367), (712, 713, 468, 469), (354, 353, 367, 368), (634, 346, 360, 635), (355, 354, 368, 369), (348, 347, 361, 362), (356, 355, 369, 370), (349, 348, 362, 363), (368, 367, 381, 382), (635, 360, 374, 636), (369, 368, 382, 383), (362, 361, 375, 376), (370, 369, 383, 384), (363, 362, 376, 377), (371, 370, 384, 385), (364, 363, 377, 378), (372, 371, 385, 386), (365, 364, 378, 379), (373, 372, 386, 387), (366, 365, 379, 380), (714, 715, 457, 458), (191, 373, 387), (367, 366, 380, 381), (726, 716, 462, 463), (386, 385, 399, 400), (379, 378, 392, 393), (387, 386, 400, 401), (380, 379, 393, 394), (717, 718, 476, 477), (191, 387, 401), (381, 380, 394, 395), (719, 720, 479, 480), (382, 381, 395, 396), (636, 374, 388, 637), (383, 382, 396, 397), (376, 375, 389, 390), (384, 383, 397, 398), (377, 376, 390, 391), (385, 384, 398, 399), (378, 377, 391, 392), (637, 388, 402, 638), (397, 396, 410, 411), (390, 389, 403, 404), (398, 397, 411, 412), (391, 390, 404, 405), (399, 398, 412, 413), (392, 391, 405, 406), (400, 399, 413, 414), (393, 392, 406, 407), (401, 400, 414, 415), (394, 393, 407, 408), (721, 722, 452, 453), (191, 401, 415), (395, 394, 408, 409), (723, 724, 471, 472), (396, 395, 409, 410), (407, 406, 420, 421), (415, 414, 428, 429), (408, 407, 421, 422), (725, 726, 463, 464), (191, 415, 429), (409, 408, 422, 423), (727, 728, 455, 456), (410, 409, 423, 424), (638, 402, 416, 639), (411, 410, 424, 425), (404, 403, 417, 418), (412, 411, 425, 426), (405, 404, 418, 419), (413, 412, 426, 427), (406, 405, 419, 420), (414, 413, 427, 428), (425, 424, 438, 439), (418, 417, 431, 432), (426, 425, 439, 440), (419, 418, 432, 433), (427, 426, 440, 441), (420, 419, 433, 434), (428, 427, 441, 442), (421, 420, 434, 435), (429, 428, 442, 443), (422, 421, 435, 436), (729, 730, 474, 475), (191, 429, 443), (423, 422, 436, 437), (731, 732, 460, 461), (424, 423, 437, 438), (639, 416, 430, 640), (443, 442, 447, 448), (436, 435, 5, 6), (733, 734, 466, 467), (191, 443, 448), (437, 436, 6, 7), (735, 736, 450, 451), (438, 437, 7, 444), (640, 430, 0, 609), (439, 438, 444, 445), (432, 431, 1, 2), (440, 439, 445, 446), (433, 432, 2, 3), (441, 440, 446, 8), (434, 433, 3, 4), (442, 441, 8, 447), (435, 434, 4, 5), (676, 673, 565, 566), (462, 461, 493, 494), (476, 475, 507, 508), (463, 462, 494, 495), (450, 449, 482, 481), (477, 476, 508, 509), (464, 463, 495, 496), (451, 450, 481, 483), (478, 477, 509, 510), (465, 464, 496, 497), (452, 451, 483, 484), (479, 478, 510, 511), (466, 465, 497, 498), (453, 452, 484, 485), (480, 479, 511, 512), (467, 466, 498, 499), (454, 453, 485, 486), (449, 480, 512, 482), (468, 467, 499, 500), (455, 454, 486, 487), (469, 468, 500, 501), (456, 455, 487, 488), (470, 469, 501, 502), (457, 456, 488, 489), (471, 470, 502, 503), (458, 457, 489, 490), (472, 471, 503, 504), (459, 458, 490, 491), (473, 472, 504, 505), (460, 459, 491, 492), (474, 473, 505, 506), (461, 460, 492, 493), (738, 737, 590, 591), (677, 674, 552, 553), (678, 676, 566, 567), (679, 677, 553, 554), (680, 678, 567, 568), (681, 679, 554, 555), (682, 680, 568, 569), (683, 681, 555, 556), (684, 682, 569, 570), (685, 683, 556, 557), (686, 684, 570, 571), (687, 685, 557, 558), (688, 686, 571, 572), (689, 687, 558, 559), (690, 675, 546, 545), (691, 688, 572, 573), (692, 689, 559, 560), (693, 690, 545, 547), (694, 691, 573, 574), (695, 692, 560, 561), (696, 693, 547, 548), (697, 694, 574, 575), (698, 695, 561, 562), (699, 696, 548, 549), (700, 697, 575, 576), (701, 698, 562, 563), (702, 699, 549, 550), (675, 700, 576, 546), (703, 701, 563, 564), (704, 702, 550, 551), (673, 703, 564, 565), (674, 704, 551, 552), (514, 513, 545, 546), (513, 515, 547, 545), (515, 516, 548, 547), (516, 517, 549, 548), (517, 518, 550, 549), (518, 519, 551, 550), (519, 520, 552, 551), (520, 521, 553, 552), (521, 522, 554, 553), (522, 523, 555, 554), (523, 524, 556, 555), (524, 525, 557, 556), (525, 526, 558, 557), (526, 527, 559, 558), (527, 528, 560, 559), (528, 529, 561, 560), (529, 530, 562, 561), (530, 531, 563, 562), (531, 532, 564, 563), (532, 533, 565, 564), (533, 534, 566, 565), (534, 535, 567, 566), (535, 536, 568, 567), (536, 537, 569, 568), (537, 538, 570, 569), (538, 539, 571, 570), (539, 540, 572, 571), (540, 541, 573, 572), (541, 542, 574, 573), (542, 543, 575, 574), (543, 544, 576, 575), (544, 514, 546, 576), (577, 578, 608, 607, 606, 605, 604, 603, 602, 601, 600, 599, 598, 597, 596, 595, 594, 593, 592, 591, 590, 589, 588, 587, 586, 585, 584, 583, 582, 581, 580, 579), (740, 739, 578, 577), (742, 741, 604, 605), (743, 738, 591, 592), (744, 740, 577, 579), (745, 742, 605, 606), (746, 743, 592, 593), (747, 744, 579, 580), (748, 745, 606, 607), (749, 746, 593, 594), (750, 747, 580, 581), (751, 748, 607, 608), (752, 749, 594, 595), (753, 750, 581, 582), (739, 751, 608, 578), (754, 752, 595, 596), (755, 753, 582, 583), (756, 754, 596, 597), (757, 755, 583, 584), (758, 756, 597, 598), (759, 757, 584, 585), (760, 758, 598, 599), (761, 759, 585, 586), (762, 760, 599, 600), (763, 761, 586, 587), (764, 762, 600, 601), (765, 763, 587, 588), (766, 764, 601, 602), (767, 765, 588, 589), (768, 766, 602, 603), (737, 767, 589, 590), (741, 768, 603, 604), (431, 640, 609, 1), (417, 639, 640, 431), (403, 638, 639, 417), (389, 637, 638, 403), (375, 636, 637, 389), (361, 635, 636, 375), (347, 634, 635, 361), (333, 633, 634, 347), (319, 632, 633, 333), (305, 631, 632, 319), (291, 630, 631, 305), (277, 629, 630, 291), (263, 628, 629, 277), (249, 627, 628, 263), (235, 626, 627, 249), (221, 625, 626, 235), (207, 624, 625, 221), (193, 623, 624, 207), (178, 622, 623, 193), (164, 621, 622, 178), (150, 620, 621, 164), (136, 619, 620, 150), (122, 618, 619, 136), (108, 617, 618, 122), (94, 616, 617, 108), (80, 615, 616, 94), (66, 614, 615, 80), (52, 613, 614, 66), (38, 612, 613, 52), (24, 611, 612, 38), (10, 610, 611, 24), (1, 609, 610, 10), (488, 487, 672, 643), (501, 500, 671, 641), (487, 486, 670, 672), (500, 499, 669, 671), (482, 512, 668, 657), (486, 485, 667, 670), (499, 498, 666, 669), (512, 511, 665, 668), (485, 484, 664, 667), (498, 497, 663, 666), (511, 510, 662, 665), (484, 483, 661, 664), (497, 496, 660, 663), (510, 509, 659, 662), (483, 481, 658, 661), (496, 495, 656, 660), (509, 508, 655, 659), (481, 482, 657, 658), (495, 494, 654, 656), (508, 507, 653, 655), (494, 493, 652, 654), (507, 506, 651, 653), (493, 492, 650, 652), (506, 505, 649, 651), (492, 491, 648, 650), (505, 504, 647, 649), (491, 490, 646, 648), (504, 503, 645, 647), (490, 489, 644, 646), (503, 502, 642, 645), (489, 488, 643, 644), (502, 501, 641, 642), (643, 672, 704, 674), (641, 671, 703, 673), (672, 670, 702, 704), (671, 669, 701, 703), (657, 668, 700, 675), (670, 667, 699, 702), (669, 666, 698, 701), (668, 665, 697, 700), (667, 664, 696, 699), (666, 663, 695, 698), (665, 662, 694, 697), (664, 661, 693, 696), (663, 660, 692, 695), (662, 659, 691, 694), (661, 658, 690, 693), (660, 656, 689, 692), (659, 655, 688, 691), (658, 657, 675, 690), (656, 654, 687, 689), (655, 653, 686, 688), (654, 652, 685, 687), (653, 651, 684, 686), (652, 650, 683, 685), (651, 649, 682, 684), (650, 648, 681, 683), (649, 647, 680, 682), (648, 646, 679, 681), (647, 645, 678, 680), (646, 644, 677, 679), (645, 642, 676, 678), (644, 643, 674, 677), (642, 641, 673, 676), (23, 9, 736, 735), (248, 234, 734, 733), (163, 149, 732, 731), (360, 346, 730, 729), (93, 79, 728, 727), (206, 192, 726, 725), (318, 304, 724, 723), (51, 37, 722, 721), (430, 416, 720, 719), (388, 374, 718, 717), (192, 177, 716, 726), (121, 107, 715, 714), (276, 262, 713, 712), (346, 332, 711, 730), (234, 220, 710, 734), (0, 430, 719, 709), (79, 65, 708, 728), (416, 402, 707, 720), (149, 135, 706, 732), (262, 248, 733, 713), (304, 290, 705, 724), (37, 23, 735, 722), (107, 93, 727, 715), (374, 360, 729, 718), (65, 51, 721, 708), (9, 0, 709, 736), (332, 318, 723, 711), (220, 206, 725, 710), (135, 121, 714, 706), (177, 163, 731, 716), (290, 276, 712, 705), (402, 388, 717, 707), (800, 797, 768, 741), (798, 796, 767, 737), (797, 795, 766, 768), (796, 794, 765, 767), (795, 793, 764, 766), (794, 792, 763, 765), (793, 791, 762, 764), (792, 790, 761, 763), (791, 789, 760, 762), (790, 788, 759, 761), (789, 787, 758, 760), (788, 786, 757, 759), (787, 785, 756, 758), (786, 784, 755, 757), (785, 783, 754, 756), (784, 782, 753, 755), (783, 781, 752, 754), (799, 780, 751, 739), (782, 779, 750, 753), (781, 778, 749, 752), (780, 777, 748, 751), (779, 776, 747, 750), (778, 775, 746, 749), (777, 774, 745, 748), (776, 773, 744, 747), (775, 772, 743, 746), (774, 771, 742, 745), (773, 770, 740, 744), (772, 769, 738, 743), (771, 800, 741, 742), (770, 799, 739, 740), (769, 798, 737, 738), (527, 526, 798, 769), (513, 514, 799, 770), (541, 540, 800, 771), (528, 527, 769, 772), (515, 513, 770, 773), (542, 541, 771, 774), (529, 528, 772, 775), (516, 515, 773, 776), (543, 542, 774, 777), (530, 529, 775, 778), (517, 516, 776, 779), (544, 543, 777, 780), (531, 530, 778, 781), (518, 517, 779, 782), (514, 544, 780, 799), (532, 531, 781, 783), (519, 518, 782, 784), (533, 532, 783, 785), (520, 519, 784, 786), (534, 533, 785, 787), (521, 520, 786, 788), (535, 534, 787, 789), (522, 521, 788, 790), (536, 535, 789, 791), (523, 522, 790, 792), (537, 536, 791, 793), (524, 523, 792, 794), (538, 537, 793, 795), (525, 524, 794, 796), (539, 538, 795, 797), (526, 525, 796, 798), (540, 539, 797, 800)])
me_sphere_001.polygons.foreach_set('use_smooth', [True] * 801)
me_sphere_001.use_remesh_preserve_volume = False
me_sphere_001.use_remesh_preserve_attributes = False
me_sphere_001.use_mirror_vertex_groups = False
me_sphere_001.update()
me_cylinder = bpy.data.meshes.new('Cylinder')
me_cylinder.from_pydata([(-4.86e-08, 0.8727, -1.0), (0.0, 1.0, 1.0), (0.1703, 0.8559, -1.0), (0.1951, 0.9808, 1.0), (0.334, 0.8063, -1.0), (0.3827, 0.9239, 1.0), (0.4848, 0.7256, -1.0), (0.5556, 0.8315, 1.0), (0.6171, 0.6171, -1.0), (0.7071, 0.7071, 1.0), (0.7256, 0.4848, -1.0), (0.8315, 0.5556, 1.0), (0.8063, 0.334, -1.0), (0.9239, 0.3827, 1.0), (0.8559, 0.1703, -1.0), (0.9808, 0.1951, 1.0), (0.8727, 5.596e-08, -1.0), (1.0, 7.55e-08, 1.0), (0.8559, -0.1703, -1.0), (0.9808, -0.1951, 1.0), (0.8063, -0.334, -1.0), (0.9239, -0.3827, 1.0), (0.7256, -0.4848, -1.0), (0.8315, -0.5556, 1.0), (0.6171, -0.6171, -1.0), (0.7071, -0.7071, 1.0), (0.4848, -0.7256, -1.0), (0.5556, -0.8315, 1.0), (0.334, -0.8063, -1.0), (0.3827, -0.9239, 1.0), (0.1703, -0.8559, -1.0), (0.1951, -0.9808, 1.0), (-2.868e-07, -0.8727, -1.0), (-3.258e-07, -1.0, 1.0), (-0.1703, -0.8559, -1.0), (-0.1951, -0.9808, 1.0), (-0.334, -0.8063, -1.0), (-0.3827, -0.9239, 1.0), (-0.4848, -0.7256, -1.0), (-0.5556, -0.8315, 1.0), (-0.6171, -0.6171, -1.0), (-0.7071, -0.7071, 1.0), (-0.7256, -0.4848, -1.0), (-0.8315, -0.5556, 1.0), (-0.8063, -0.334, -1.0), (-0.9239, -0.3827, 1.0), (-0.8559, -0.1703, -1.0), (-0.9808, -0.1951, 1.0), (-0.8727, 8.493e-07, -1.0), (-1.0, 9.656e-07, 1.0), (-0.8559, 0.1703, -1.0), (-0.9808, 0.1951, 1.0), (-0.8063, 0.334, -1.0), (-0.9239, 0.3827, 1.0), (-0.7256, 0.4848, -1.0), (-0.8315, 0.5556, 1.0), (-0.6171, 0.6171, -1.0), (-0.7071, 0.7071, 1.0), (-0.4848, 0.7256, -1.0), (-0.5556, 0.8315, 1.0), (-0.334, 0.8063, -1.0), (-0.3827, 0.9239, 1.0), (-0.1703, 0.8559, -1.0), (-0.1951, 0.9808, 1.0), (0.06378, 0.3206, 2.063), (7.993e-08, 0.3269, 2.063), (0.1251, 0.302, 2.063), (0.1816, 0.2718, 2.063), (0.2312, 0.2312, 2.063), (0.2718, 0.1816, 2.063), (0.302, 0.1251, 2.063), (0.3206, 0.06378, 2.063), (0.3269, 2.165e-07, 2.063), (0.3206, -0.06378, 2.063), (0.302, -0.1251, 2.063), (0.2718, -0.1816, 2.063), (0.2312, -0.2312, 2.063), (0.1816, -0.2718, 2.063), (0.1251, -0.302, 2.063), (0.06378, -0.3206, 2.063), (-2.659e-08, -0.3269, 2.063), (-0.06378, -0.3206, 2.063), (-0.1251, -0.302, 2.063), (-0.1816, -0.2718, 2.063), (-0.2312, -0.2312, 2.063), (-0.2718, -0.1816, 2.063), (-0.302, -0.1251, 2.063), (-0.3206, -0.06378, 2.063), (-0.3269, 5.075e-07, 2.063), (-0.3206, 0.06378, 2.063), (-0.302, 0.1251, 2.063), (-0.2718, 0.1816, 2.063), (-0.2312, 0.2312, 2.063), (-0.1816, 0.2718, 2.063), (-0.1251, 0.302, 2.063), (-0.06378, 0.3206, 2.063), (0.06378, 0.3206, 2.685), (-3.969e-07, 0.3269, 2.685), (0.1251, 0.302, 2.685), (0.1816, 0.2718, 2.685), (0.2312, 0.2312, 2.685), (0.2718, 0.1816, 2.685), (0.302, 0.1251, 2.685), (0.3206, 0.06378, 2.685), (0.3269, 2.165e-07, 2.685), (0.3206, -0.06378, 2.685), (0.302, -0.1251, 2.685), (0.2718, -0.1816, 2.685), (0.2312, -0.2312, 2.685), (0.1816, -0.2718, 2.685), (0.1251, -0.302, 2.685), (0.06378, -0.3206, 2.685), (-5.034e-07, -0.3269, 2.685), (-0.06378, -0.3206, 2.685), (-0.1251, -0.302, 2.685), (-0.1816, -0.2718, 2.685), (-0.2312, -0.2312, 2.685), (-0.2718, -0.1816, 2.685), (-0.302, -0.1251, 2.685), (-0.3206, -0.06378, 2.685), (-0.3269, 5.075e-07, 2.685), (-0.3206, 0.06378, 2.685), (-0.302, 0.1251, 2.685), (-0.2718, 0.1816, 2.685), (-0.2312, 0.2312, 2.685), (-0.1816, 0.2718, 2.685), (-0.1251, 0.302, 2.685), (-0.06378, 0.3206, 2.685), (0.08201, 0.4123, 2.685), (-4.112e-07, 0.4204, 2.685), (0.1609, 0.3884, 2.685), (0.2336, 0.3495, 2.685), (0.2973, 0.2973, 2.685), (0.3495, 0.2336, 2.685), (0.3884, 0.1609, 2.685), (0.4123, 0.08201, 2.685), (0.4204, 1.921e-07, 2.685), (0.4123, -0.08201, 2.685), (0.3884, -0.1609, 2.685), (0.3495, -0.2336, 2.685), (0.2973, -0.2973, 2.685), (0.2336, -0.3495, 2.685), (0.1609, -0.3884, 2.685), (0.08201, -0.4123, 2.685), (-5.482e-07, -0.4204, 2.685), (-0.08202, -0.4123, 2.685), (-0.1609, -0.3884, 2.685), (-0.2336, -0.3495, 2.685), (-0.2973, -0.2973, 2.685), (-0.3495, -0.2336, 2.685), (-0.3884, -0.1609, 2.685), (-0.4123, -0.08201, 2.685), (-0.4204, 5.663e-07, 2.685), (-0.4123, 0.08202, 2.685), (-0.3884, 0.1609, 2.685), (-0.3495, 0.2336, 2.685), (-0.2973, 0.2973, 2.685), (-0.2336, 0.3495, 2.685), (-0.1609, 0.3884, 2.685), (-0.08201, 0.4123, 2.685), (0.05094, 0.2561, 2.953), (-4.392e-07, 0.2611, 2.953), (0.09992, 0.2412, 2.953), (0.1451, 0.2171, 2.953), (0.1846, 0.1846, 2.953), (0.2171, 0.1451, 2.953), (0.2412, 0.09992, 2.953), (0.2561, 0.05094, 2.953), (0.2611, 1.903e-07, 2.953), (0.2561, -0.05094, 2.953), (0.2412, -0.09992, 2.953), (0.2171, -0.1451, 2.953), (0.1846, -0.1846, 2.953), (0.1451, -0.2171, 2.953), (0.09992, -0.2412, 2.953), (0.05094, -0.2561, 2.953), (-4.623e-07, -0.2611, 2.953), (-0.05094, -0.2561, 2.953), (-0.09992, -0.2412, 2.953), (-0.1451, -0.2171, 2.953), (-0.1846, -0.1846, 2.953), (-0.2171, -0.1451, 2.953), (-0.2412, -0.09992, 2.953), (-0.2561, -0.05094, 2.953), (-0.2611, 4.244e-07, 2.953), (-0.2561, 0.05094, 2.953), (-0.2412, 0.09992, 2.953), (-0.2171, 0.1451, 2.953), (-0.1846, 0.1846, 2.953), (-0.1451, 0.2171, 2.953), (-0.09992, 0.2412, 2.953), (-0.05094, 0.2561, 2.953), (0.08201, 0.4123, 2.953), (-4.112e-07, 0.4204, 2.953), (0.1609, 0.3884, 2.953), (0.2336, 0.3495, 2.953), (0.2973, 0.2973, 2.953), (0.3495, 0.2336, 2.953), (0.3884, 0.1609, 2.953), (0.4123, 0.08201, 2.953), (0.4204, 1.921e-07, 2.953), (0.4123, -0.08201, 2.953), (0.3884, -0.1609, 2.953), (0.3495, -0.2336, 2.953), (0.2973, -0.2973, 2.953), (0.2336, -0.3495, 2.953), (0.1609, -0.3884, 2.953), (0.08201, -0.4123, 2.953), (-5.482e-07, -0.4204, 2.953), (-0.08202, -0.4123, 2.953), (-0.1609, -0.3884, 2.953), (-0.2336, -0.3495, 2.953), (-0.2973, -0.2973, 2.953), (-0.3495, -0.2336, 2.953), (-0.3884, -0.1609, 2.953), (-0.4123, -0.08201, 2.953), (-0.4204, 5.663e-07, 2.953), (-0.4123, 0.08202, 2.953), (-0.3884, 0.1609, 2.953), (-0.3495, 0.2336, 2.953), (-0.2973, 0.2973, 2.953), (-0.2336, 0.3495, 2.953), (-0.1609, 0.3884, 2.953), (-0.08201, 0.4123, 2.953), (0.05094, 0.2561, 2.737), (-4.392e-07, 0.2611, 2.737), (0.09992, 0.2412, 2.737), (0.1451, 0.2171, 2.737), (0.1846, 0.1846, 2.737), (0.2171, 0.1451, 2.737), (0.2412, 0.09992, 2.737), (0.2561, 0.05094, 2.737), (0.2611, 1.903e-07, 2.737), (0.2561, -0.05094, 2.737), (0.2412, -0.09992, 2.737), (0.2171, -0.1451, 2.737), (0.1846, -0.1846, 2.737), (0.1451, -0.2171, 2.737), (0.09992, -0.2412, 2.737), (0.05094, -0.2561, 2.737), (-4.623e-07, -0.2611, 2.737), (-0.05094, -0.2561, 2.737), (-0.09992, -0.2412, 2.737), (-0.1451, -0.2171, 2.737), (-0.1846, -0.1846, 2.737), (-0.2171, -0.1451, 2.737), (-0.2412, -0.09992, 2.737), (-0.2561, -0.05094, 2.737), (-0.2611, 4.244e-07, 2.737), (-0.2561, 0.05094, 2.737), (-0.2412, 0.09992, 2.737), (-0.2171, 0.1451, 2.737), (-0.1846, 0.1846, 2.737), (-0.1451, 0.2171, 2.737), (-0.09992, 0.2412, 2.737), (-0.05094, 0.2561, 2.737), (-0.5864, 0.1166, 1.532), (-0.5524, 0.2288, 1.532), (0.3322, 0.4971, 1.532), (0.4228, 0.4228, 1.532), (0.4228, -0.4228, 1.532), (0.3322, -0.4971, 1.532), (-0.4971, -0.3322, 1.532), (-0.5524, -0.2288, 1.532), (-0.2288, 0.5524, 1.532), (-0.1166, 0.5864, 1.532), (0.5979, 1.618e-07, 1.532), (0.5864, -0.1166, 1.532), (-0.1166, -0.5864, 1.532), (-0.2288, -0.5524, 1.532), (-0.4971, 0.3322, 1.532), (0.4971, 0.3322, 1.532), (0.2288, -0.5524, 1.532), (-0.5864, -0.1166, 1.532), (4.652e-08, 0.5979, 1.532), (0.1166, 0.5864, 1.532), (0.5524, -0.2288, 1.532), (-0.3322, -0.4971, 1.532), (-0.4228, 0.4228, 1.532), (0.5524, 0.2288, 1.532), (0.1166, -0.5864, 1.532), (-0.5979, 6.939e-07, 1.532), (0.2288, 0.5524, 1.532), (0.4971, -0.3322, 1.532), (-0.4228, -0.4228, 1.532), (-0.3322, 0.4971, 1.532), (0.5864, 0.1166, 1.532), (-1.483e-07, -0.5979, 1.532), (0.0, 1.0, -0.9526), (0.1951, 0.9808, -0.9526), (0.3827, 0.9239, -0.9526), (0.5556, 0.8315, -0.9526), (0.7071, 0.7071, -0.9526), (0.8315, 0.5556, -0.9526), (0.9239, 0.3827, -0.9526), (0.9808, 0.1951, -0.9526), (1.0, 7.55e-08, -0.9526), (0.9808, -0.1951, -0.9526), (0.9239, -0.3827, -0.9526), (0.8315, -0.5556, -0.9526), (0.7071, -0.7071, -0.9526), (0.5556, -0.8315, -0.9526), (0.3827, -0.9239, -0.9526), (0.1951, -0.9808, -0.9526), (-3.258e-07, -1.0, -0.9526), (-0.1951, -0.9808, -0.9526), (-0.3827, -0.9239, -0.9526), (-0.5556, -0.8315, -0.9526), (-0.7071, -0.7071, -0.9526), (-0.8315, -0.5556, -0.9526), (-0.9239, -0.3827, -0.9526), (-0.9808, -0.1951, -0.9526), (-1.0, 9.656e-07, -0.9526), (-0.9808, 0.1951, -0.9526), (-0.9239, 0.3827, -0.9526), (-0.8315, 0.5556, -0.9526), (-0.7071, 0.7071, -0.9526), (-0.5556, 0.8315, -0.9526), (-0.3827, 0.9239, -0.9526), (-0.1951, 0.9808, -0.9526), (0.0, 1.0, -1.0), (0.1951, 0.9808, -1.0), (0.3827, 0.9239, -1.0), (0.5556, 0.8315, -1.0), (0.7071, 0.7071, -1.0), (0.8315, 0.5556, -1.0), (0.9239, 0.3827, -1.0), (0.9808, 0.1951, -1.0), (1.0, 7.55e-08, -1.0), (0.9808, -0.1951, -1.0), (0.9239, -0.3827, -1.0), (0.8315, -0.5556, -1.0), (0.7071, -0.7071, -1.0), (0.5556, -0.8315, -1.0), (0.3827, -0.9239, -1.0), (0.1951, -0.9808, -1.0), (-3.258e-07, -1.0, -1.0), (-0.1951, -0.9808, -1.0), (-0.3827, -0.9239, -1.0), (-0.5556, -0.8315, -1.0), (-0.7071, -0.7071, -1.0), (-0.8315, -0.5556, -1.0), (-0.9239, -0.3827, -1.0), (-0.9808, -0.1951, -1.0), (-1.0, 9.656e-07, -1.0), (-0.9808, 0.1951, -1.0), (-0.9239, 0.3827, -1.0), (-0.8315, 0.5556, -1.0), (-0.7071, 0.7071, -1.0), (-0.5556, 0.8315, -1.0), (-0.3827, 0.9239, -1.0), (-0.1951, 0.9808, -1.0), (0.0, 1.0, 0.8651), (0.1951, 0.9808, 0.8651), (0.3827, 0.9239, 0.8651), (0.5556, 0.8315, 0.8651), (0.7071, 0.7071, 0.8651), (0.8315, 0.5556, 0.8651), (0.9239, 0.3827, 0.8651), (0.9808, 0.1951, 0.8651), (1.0, 7.55e-08, 0.8651), (0.9808, -0.1951, 0.8651), (0.9239, -0.3827, 0.8651), (0.8315, -0.5556, 0.8651), (0.7071, -0.7071, 0.8651), (0.5556, -0.8315, 0.8651), (0.3827, -0.9239, 0.8651), (0.1951, -0.9808, 0.8651), (-3.258e-07, -1.0, 0.8651), (-0.1951, -0.9808, 0.8651), (-0.3827, -0.9239, 0.8651), (-0.5556, -0.8315, 0.8651), (-0.7071, -0.7071, 0.8651), (-0.8315, -0.5556, 0.8651), (-0.9239, -0.3827, 0.8651), (-0.9808, -0.1951, 0.8651), (-1.0, 9.656e-07, 0.8651), (-0.9808, 0.1951, 0.8651), (-0.9239, 0.3827, 0.8651), (-0.8315, 0.5556, 0.8651), (-0.7071, 0.7071, 0.8651), (-0.5556, 0.8315, 0.8651), (-0.3827, 0.9239, 0.8651), (-0.1951, 0.9808, 0.8651), (-0.847, 0.3508, 1.177), (0.6483, 0.6483, 1.177), (0.5093, -0.7623, 1.177), (-0.847, -0.3508, 1.177), (-0.1789, 0.8992, 1.177), (0.8992, -0.1789, 1.177), (-0.3508, -0.847, 1.177), (-0.7623, 0.5093, 1.177), (0.7623, 0.5093, 1.177), (0.3508, -0.847, 1.177), (-0.8992, -0.1789, 1.177), (0.1789, 0.8992, 1.177), (0.847, -0.3508, 1.177), (-0.5093, -0.7623, 1.177), (-0.6483, 0.6483, 1.177), (0.847, 0.3508, 1.177), (0.1789, -0.8992, 1.177), (-0.9168, 9.094e-07, 1.177), (0.3508, 0.847, 1.177), (0.7623, -0.5093, 1.177), (-0.6483, -0.6483, 1.177), (-0.5093, 0.7623, 1.177), (0.8992, 0.1789, 1.177), (-2.891e-07, -0.9168, 1.177), (-0.8992, 0.1789, 1.177), (0.5093, 0.7623, 1.177), (0.6483, -0.6483, 1.177), (-0.7623, -0.5093, 1.177), (-0.3508, 0.847, 1.177), (0.9168, 9.335e-08, 1.177), (-0.1789, -0.8992, 1.177), (9.624e-09, 0.9168, 1.177), (-0.4154, 0.08263, 1.874), (0.2353, 0.3521, 1.874), (0.2995, -0.2995, 1.874), (-0.3521, -0.2353, 1.874), (-0.1621, 0.3913, 1.874), (0.4235, 1.97e-07, 1.874), (-0.08262, -0.4154, 1.874), (6.801e-08, 0.4235, 1.874), (-0.3913, 0.1621, 1.874), (0.2995, 0.2995, 1.874), (0.2353, -0.3521, 1.874), (-0.3913, -0.1621, 1.874), (-0.08262, 0.4154, 1.874), (0.4154, -0.08262, 1.874), (-0.1621, -0.3913, 1.874), (-0.3521, 0.2353, 1.874), (0.3521, 0.2353, 1.874), (0.1621, -0.3913, 1.874), (-0.4154, -0.08262, 1.874), (0.08262, 0.4154, 1.874), (0.3913, -0.1621, 1.874), (-0.2353, -0.3521, 1.874), (-0.2995, 0.2995, 1.874), (0.3913, 0.1621, 1.874), (0.08262, -0.4154, 1.874), (-0.4235, 5.74e-07, 1.874), (0.1621, 0.3913, 1.874), (0.3521, -0.2353, 1.874), (-0.2995, -0.2995, 1.874), (-0.2353, 0.3521, 1.874), (0.4154, 0.08262, 1.874), (-6.999e-08, -0.4235, 1.874), (0.1609, -0.3884, 2.738), (0.08201, -0.4123, 2.738), (0.08201, 0.4123, 2.738), (0.1609, 0.3884, 2.738), (-0.2973, 0.2973, 2.738), (-0.2336, 0.3495, 2.738), (-5.482e-07, -0.4204, 2.738), (0.2336, 0.3495, 2.738), (-0.1609, 0.3884, 2.738), (-0.08202, -0.4123, 2.738), (0.2973, 0.2973, 2.738), (-0.08201, 0.4123, 2.738), (-0.1609, -0.3884, 2.738), (0.3495, 0.2336, 2.738), (-4.112e-07, 0.4204, 2.738), (-0.2336, -0.3495, 2.738), (0.3884, 0.1609, 2.738), (-0.2973, -0.2973, 2.738), (0.4123, 0.08201, 2.738), (-0.3495, -0.2336, 2.738), (0.4204, 1.921e-07, 2.738), (-0.3884, -0.1609, 2.738), (0.4123, -0.08201, 2.738), (-0.4123, -0.08201, 2.738), (0.3884, -0.1609, 2.738), (-0.4204, 5.663e-07, 2.738), (0.3495, -0.2336, 2.738), (-0.4123, 0.08202, 2.738), (0.2973, -0.2973, 2.738), (-0.3884, 0.1609, 2.738), (0.2336, -0.3495, 2.738), (-0.3495, 0.2336, 2.738), (0.1609, -0.3884, 2.906), (0.08201, 0.4123, 2.906), (-0.2973, 0.2973, 2.906), (0.08201, -0.4123, 2.906), (0.1609, 0.3884, 2.906), (-0.2336, 0.3495, 2.906), (-5.482e-07, -0.4204, 2.906), (0.2336, 0.3495, 2.906), (-0.1609, 0.3884, 2.906), (-0.08202, -0.4123, 2.906), (0.2973, 0.2973, 2.906), (-0.08201, 0.4123, 2.906), (-0.1609, -0.3884, 2.906), (0.3495, 0.2336, 2.906), (-4.112e-07, 0.4204, 2.906), (-0.2336, -0.3495, 2.906), (0.3884, 0.1609, 2.906), (-0.2973, -0.2973, 2.906), (0.4123, 0.08201, 2.906), (-0.3495, -0.2336, 2.906), (0.4204, 1.921e-07, 2.906), (-0.3884, -0.1609, 2.906), (0.4123, -0.08201, 2.906), (-0.4123, -0.08201, 2.906), (0.3884, -0.1609, 2.906), (-0.4204, 5.663e-07, 2.906), (0.3495, -0.2336, 2.906), (-0.4123, 0.08202, 2.906), (0.2973, -0.2973, 2.906), (-0.3884, 0.1609, 2.906), (0.2336, -0.3495, 2.906), (-0.3495, 0.2336, 2.906), (0.3269, 2.165e-07, 2.604), (0.3206, -0.06378, 2.604), (-0.302, -0.1251, 2.604), (-0.3206, -0.06378, 2.604), (0.302, -0.1251, 2.604), (-0.3269, 5.075e-07, 2.604), (0.2718, -0.1816, 2.604), (-0.3206, 0.06378, 2.604), (0.2312, -0.2312, 2.604), (-0.302, 0.1251, 2.604), (0.1816, -0.2718, 2.604), (-0.2718, 0.1816, 2.604), (0.1251, -0.302, 2.604), (-3.349e-07, 0.3269, 2.604), (0.06378, 0.3206, 2.604), (-0.2312, 0.2312, 2.604), (0.06378, -0.3206, 2.604), (0.1251, 0.302, 2.604), (-0.1816, 0.2718, 2.604), (-4.414e-07, -0.3269, 2.604), (0.1816, 0.2718, 2.604), (-0.1251, 0.302, 2.604), (-0.06378, -0.3206, 2.604), (0.2312, 0.2312, 2.604), (-0.06378, 0.3206, 2.604), (-0.1251, -0.302, 2.604), (0.2718, 0.1816, 2.604), (-0.1816, -0.2718, 2.604), (0.302, 0.1251, 2.604), (-0.2312, -0.2312, 2.604), (0.3206, 0.06378, 2.604), (-0.2718, -0.1816, 2.604), (-4.319e-07, 0.3028, 2.953), (0.05907, 0.297, 2.953), (0.1159, 0.2798, 2.953), (0.1682, 0.2518, 2.953), (0.2141, 0.2141, 2.953), (0.2518, 0.1682, 2.953), (0.2798, 0.1159, 2.953), (0.297, 0.05907, 2.953), (0.3028, 1.908e-07, 2.953), (0.297, -0.05907, 2.953), (0.2798, -0.1159, 2.953), (0.2518, -0.1682, 2.953), (0.2141, -0.2141, 2.953), (0.1682, -0.2518, 2.953), (0.1159, -0.2798, 2.953), (0.05907, -0.297, 2.953), (-4.848e-07, -0.3028, 2.953), (-0.05907, -0.297, 2.953), (-0.1159, -0.2798, 2.953), (-0.1682, -0.2518, 2.953), (-0.2141, -0.2141, 2.953), (-0.2518, -0.1682, 2.953), (-0.2798, -0.1159, 2.953), (-0.297, -0.05907, 2.953), (-0.3028, 4.616e-07, 2.953), (-0.297, 0.05907, 2.953), (-0.2798, 0.1159, 2.953), (-0.2518, 0.1682, 2.953), (-0.2141, 0.2141, 2.953), (-0.1682, 0.2518, 2.953), (-0.1159, 0.2798, 2.953), (-0.05907, 0.297, 2.953), (-0.2561, -0.05094, 2.917), (-0.2611, 4.244e-07, 2.917), (0.2412, -0.09992, 2.917), (0.2171, -0.1451, 2.917), (-0.2561, 0.05094, 2.917), (0.1846, -0.1846, 2.917), (-0.2412, 0.09992, 2.917), (0.1451, -0.2171, 2.917), (-0.2171, 0.1451, 2.917), (0.09992, -0.2412, 2.917), (-4.392e-07, 0.2611, 2.917), (0.05094, 0.2561, 2.917), (-0.1846, 0.1846, 2.917), (0.05094, -0.2561, 2.917), (0.09992, 0.2412, 2.917), (-0.1451, 0.2171, 2.917), (-4.623e-07, -0.2611, 2.917), (0.1451, 0.2171, 2.917), (-0.09992, 0.2412, 2.917), (-0.05094, -0.2561, 2.917), (0.1846, 0.1846, 2.917), (-0.05094, 0.2561, 2.917), (-0.09992, -0.2412, 2.917), (0.2171, 0.1451, 2.917), (-0.1451, -0.2171, 2.917), (0.2412, 0.09992, 2.917), (-0.1846, -0.1846, 2.917), (0.2561, 0.05094, 2.917), (-0.2171, -0.1451, 2.917), (0.2611, 1.903e-07, 2.917), (-0.2412, -0.09992, 2.917), (0.2561, -0.05094, 2.917)], [], [(352, 1, 3, 353), (353, 3, 5, 354), (354, 5, 7, 355), (355, 7, 9, 356), (356, 9, 11, 357), (357, 11, 13, 358), (358, 13, 15, 359), (359, 15, 17, 360), (360, 17, 19, 361), (361, 19, 21, 362), (362, 21, 23, 363), (363, 23, 25, 364), (364, 25, 27, 365), (365, 27, 29, 366), (366, 29, 31, 367), (367, 31, 33, 368), (368, 33, 35, 369), (369, 35, 37, 370), (370, 37, 39, 371), (371, 39, 41, 372), (372, 41, 43, 373), (373, 43, 45, 374), (374, 45, 47, 375), (375, 47, 49, 376), (376, 49, 51, 377), (377, 51, 53, 378), (378, 53, 55, 379), (379, 55, 57, 380), (380, 57, 59, 381), (381, 59, 61, 382), (424, 416, 89, 90), (382, 61, 63, 383), (383, 63, 1, 352), (0, 2, 4, 6, 8, 10, 12, 14, 16, 18, 20, 22, 24, 26, 28, 30, 32, 34, 36, 38, 40, 42, 44, 46, 48, 50, 52, 54, 56, 58, 60, 62), (513, 512, 104, 105), (425, 417, 67, 68), (426, 418, 76, 77), (427, 419, 85, 86), (428, 420, 94, 95), (429, 421, 72, 73), (430, 422, 81, 82), (431, 424, 90, 91), (432, 425, 68, 69), (433, 426, 77, 78), (434, 427, 86, 87), (435, 423, 65, 64), (423, 428, 95, 65), (436, 429, 73, 74), (437, 430, 82, 83), (438, 431, 91, 92), (439, 432, 69, 70), (440, 433, 78, 79), (441, 434, 87, 88), (442, 435, 64, 66), (443, 436, 74, 75), (444, 437, 83, 84), (445, 438, 92, 93), (446, 439, 70, 71), (447, 440, 79, 80), (416, 441, 88, 89), (417, 442, 66, 67), (418, 443, 75, 76), (419, 444, 84, 85), (420, 445, 93, 94), (421, 446, 71, 72), (422, 447, 80, 81), (108, 107, 139, 140), (515, 514, 118, 119), (516, 513, 105, 106), (517, 515, 119, 120), (518, 516, 106, 107), (519, 517, 120, 121), (520, 518, 107, 108), (521, 519, 121, 122), (522, 520, 108, 109), (523, 521, 122, 123), (524, 522, 109, 110), (526, 525, 97, 96), (527, 523, 123, 124), (528, 524, 110, 111), (529, 526, 96, 98), (530, 527, 124, 125), (531, 528, 111, 112), (532, 529, 98, 99), (533, 530, 125, 126), (534, 531, 112, 113), (535, 532, 99, 100), (536, 533, 126, 127), (537, 534, 113, 114), (538, 535, 100, 101), (525, 536, 127, 97), (539, 537, 114, 115), (540, 538, 101, 102), (541, 539, 115, 116), (542, 540, 102, 103), (543, 541, 116, 117), (512, 542, 103, 104), (514, 543, 117, 118), (483, 480, 206, 207), (122, 121, 153, 154), (109, 108, 140, 141), (123, 122, 154, 155), (110, 109, 141, 142), (96, 97, 129, 128), (124, 123, 155, 156), (111, 110, 142, 143), (98, 96, 128, 130), (125, 124, 156, 157), (112, 111, 143, 144), (99, 98, 130, 131), (126, 125, 157, 158), (113, 112, 144, 145), (100, 99, 131, 132), (127, 126, 158, 159), (114, 113, 145, 146), (101, 100, 132, 133), (97, 127, 159, 129), (115, 114, 146, 147), (102, 101, 133, 134), (116, 115, 147, 148), (103, 102, 134, 135), (117, 116, 148, 149), (104, 103, 135, 136), (118, 117, 149, 150), (105, 104, 136, 137), (119, 118, 150, 151), (106, 105, 137, 138), (120, 119, 151, 152), (107, 106, 138, 139), (121, 120, 152, 153), (577, 576, 247, 248), (484, 481, 192, 194), (485, 482, 220, 221), (486, 483, 207, 208), (487, 484, 194, 195), (488, 485, 221, 222), (489, 486, 208, 209), (490, 487, 195, 196), (491, 488, 222, 223), (492, 489, 209, 210), (493, 490, 196, 197), (494, 491, 223, 193), (495, 492, 210, 211), (496, 493, 197, 198), (497, 495, 211, 212), (498, 496, 198, 199), (499, 497, 212, 213), (500, 498, 199, 200), (501, 499, 213, 214), (502, 500, 200, 201), (503, 501, 214, 215), (504, 502, 201, 202), (505, 503, 215, 216), (506, 504, 202, 203), (507, 505, 216, 217), (508, 506, 203, 204), (509, 507, 217, 218), (510, 508, 204, 205), (511, 509, 218, 219), (480, 510, 205, 206), (481, 494, 193, 192), (482, 511, 219, 220), (544, 545, 192, 193), (545, 546, 194, 192), (546, 547, 195, 194), (547, 548, 196, 195), (548, 549, 197, 196), (549, 550, 198, 197), (550, 551, 199, 198), (551, 552, 200, 199), (552, 553, 201, 200), (553, 554, 202, 201), (554, 555, 203, 202), (555, 556, 204, 203), (556, 557, 205, 204), (557, 558, 206, 205), (558, 559, 207, 206), (559, 560, 208, 207), (560, 561, 209, 208), (561, 562, 210, 209), (562, 563, 211, 210), (563, 564, 212, 211), (564, 565, 213, 212), (565, 566, 214, 213), (566, 567, 215, 214), (567, 568, 216, 215), (568, 569, 217, 216), (569, 570, 218, 217), (570, 571, 219, 218), (571, 572, 220, 219), (572, 573, 221, 220), (573, 574, 222, 221), (574, 575, 223, 222), (575, 544, 193, 223), (224, 225, 255, 254, 253, 252, 251, 250, 249, 248, 247, 246, 245, 244, 243, 242, 241, 240, 239, 238, 237, 236, 235, 234, 233, 232, 231, 230, 229, 228, 227, 226), (579, 578, 234, 235), (580, 577, 248, 249), (581, 579, 235, 236), (582, 580, 249, 250), (583, 581, 236, 237), (584, 582, 250, 251), (585, 583, 237, 238), (587, 586, 225, 224), (588, 584, 251, 252), (589, 585, 238, 239), (590, 587, 224, 226), (591, 588, 252, 253), (592, 589, 239, 240), (593, 590, 226, 227), (594, 591, 253, 254), (595, 592, 240, 241), (596, 593, 227, 228), (597, 594, 254, 255), (598, 595, 241, 242), (599, 596, 228, 229), (586, 597, 255, 225), (600, 598, 242, 243), (601, 599, 229, 230), (602, 600, 243, 244), (603, 601, 230, 231), (604, 602, 244, 245), (605, 603, 231, 232), (606, 604, 245, 246), (607, 605, 232, 233), (576, 606, 246, 247), (578, 607, 233, 234), (414, 407, 287, 268), (413, 406, 286, 266), (412, 405, 285, 264), (411, 404, 284, 262), (410, 403, 283, 260), (409, 402, 282, 258), (408, 401, 281, 256), (407, 400, 280, 287), (406, 399, 279, 286), (405, 398, 278, 285), (404, 397, 277, 284), (403, 396, 276, 283), (402, 395, 275, 282), (401, 394, 273, 281), (400, 393, 272, 280), (399, 392, 271, 279), (398, 391, 270, 278), (397, 390, 269, 277), (396, 389, 267, 276), (415, 388, 265, 274), (395, 415, 274, 275), (394, 387, 263, 273), (393, 386, 261, 272), (392, 385, 259, 271), (391, 384, 257, 270), (390, 414, 268, 269), (389, 413, 266, 267), (388, 412, 264, 265), (387, 411, 262, 263), (386, 410, 260, 261), (385, 409, 258, 259), (384, 408, 256, 257), (351, 319, 288, 320), (350, 318, 319, 351), (349, 317, 318, 350), (348, 316, 317, 349), (347, 315, 316, 348), (346, 314, 315, 347), (345, 313, 314, 346), (344, 312, 313, 345), (343, 311, 312, 344), (342, 310, 311, 343), (341, 309, 310, 342), (340, 308, 309, 341), (339, 307, 308, 340), (338, 306, 307, 339), (337, 305, 306, 338), (336, 304, 305, 337), (335, 303, 304, 336), (334, 302, 303, 335), (333, 301, 302, 334), (332, 300, 301, 333), (331, 299, 300, 332), (330, 298, 299, 331), (329, 297, 298, 330), (328, 296, 297, 329), (327, 295, 296, 328), (326, 294, 295, 327), (325, 293, 294, 326), (324, 292, 293, 325), (323, 291, 292, 324), (322, 290, 291, 323), (321, 289, 290, 322), (320, 288, 289, 321), (2, 0, 320, 321), (4, 2, 321, 322), (6, 4, 322, 323), (8, 6, 323, 324), (10, 8, 324, 325), (12, 10, 325, 326), (14, 12, 326, 327), (16, 14, 327, 328), (18, 16, 328, 329), (20, 18, 329, 330), (22, 20, 330, 331), (24, 22, 331, 332), (26, 24, 332, 333), (28, 26, 333, 334), (30, 28, 334, 335), (32, 30, 335, 336), (34, 32, 336, 337), (36, 34, 337, 338), (38, 36, 338, 339), (40, 38, 339, 340), (42, 40, 340, 341), (44, 42, 341, 342), (46, 44, 342, 343), (48, 46, 343, 344), (50, 48, 344, 345), (52, 50, 345, 346), (54, 52, 346, 347), (56, 54, 347, 348), (58, 56, 348, 349), (60, 58, 349, 350), (62, 60, 350, 351), (0, 62, 351, 320), (319, 383, 352, 288), (318, 382, 383, 319), (317, 381, 382, 318), (316, 380, 381, 317), (315, 379, 380, 316), (314, 378, 379, 315), (313, 377, 378, 314), (312, 376, 377, 313), (311, 375, 376, 312), (310, 374, 375, 311), (309, 373, 374, 310), (308, 372, 373, 309), (307, 371, 372, 308), (306, 370, 371, 307), (305, 369, 370, 306), (304, 368, 369, 305), (303, 367, 368, 304), (302, 366, 367, 303), (301, 365, 366, 302), (300, 364, 365, 301), (299, 363, 364, 300), (298, 362, 363, 299), (297, 361, 362, 298), (296, 360, 361, 297), (295, 359, 360, 296), (294, 358, 359, 295), (293, 357, 358, 294), (292, 356, 357, 293), (291, 355, 356, 292), (290, 354, 355, 291), (289, 353, 354, 290), (288, 352, 353, 289), (53, 51, 408, 384), (9, 7, 409, 385), (27, 25, 410, 386), (45, 43, 411, 387), (63, 61, 412, 388), (19, 17, 413, 389), (37, 35, 414, 390), (55, 53, 384, 391), (11, 9, 385, 392), (29, 27, 386, 393), (47, 45, 387, 394), (3, 1, 415, 395), (1, 63, 388, 415), (21, 19, 389, 396), (39, 37, 390, 397), (57, 55, 391, 398), (13, 11, 392, 399), (31, 29, 393, 400), (49, 47, 394, 401), (5, 3, 395, 402), (23, 21, 396, 403), (41, 39, 397, 404), (59, 57, 398, 405), (15, 13, 399, 406), (33, 31, 400, 407), (51, 49, 401, 408), (7, 5, 402, 409), (25, 23, 403, 410), (43, 41, 404, 411), (61, 59, 405, 412), (17, 15, 406, 413), (35, 33, 407, 414), (268, 287, 447, 422), (266, 286, 446, 421), (264, 285, 445, 420), (262, 284, 444, 419), (260, 283, 443, 418), (258, 282, 442, 417), (256, 281, 441, 416), (287, 280, 440, 447), (286, 279, 439, 446), (285, 278, 438, 445), (284, 277, 437, 444), (283, 276, 436, 443), (282, 275, 435, 442), (281, 273, 434, 441), (280, 272, 433, 440), (279, 271, 432, 439), (278, 270, 431, 438), (277, 269, 430, 437), (276, 267, 429, 436), (274, 265, 428, 423), (275, 274, 423, 435), (273, 263, 427, 434), (272, 261, 426, 433), (271, 259, 425, 432), (270, 257, 424, 431), (269, 268, 422, 430), (267, 266, 421, 429), (265, 264, 420, 428), (263, 262, 419, 427), (261, 260, 418, 426), (259, 258, 417, 425), (257, 256, 416, 424), (156, 155, 479, 452), (128, 129, 462, 450), (142, 141, 478, 448), (155, 154, 477, 479), (141, 140, 476, 478), (154, 153, 475, 477), (140, 139, 474, 476), (153, 152, 473, 475), (139, 138, 472, 474), (152, 151, 471, 473), (138, 137, 470, 472), (151, 150, 469, 471), (137, 136, 468, 470), (150, 149, 467, 469), (136, 135, 466, 468), (149, 148, 465, 467), (135, 134, 464, 466), (148, 147, 463, 465), (134, 133, 461, 464), (147, 146, 460, 463), (129, 159, 459, 462), (133, 132, 458, 461), (146, 145, 457, 460), (159, 158, 456, 459), (132, 131, 455, 458), (145, 144, 454, 457), (158, 157, 453, 456), (131, 130, 451, 455), (144, 143, 449, 454), (157, 156, 452, 453), (130, 128, 450, 451), (143, 142, 448, 449), (452, 479, 511, 482), (450, 462, 494, 481), (448, 478, 510, 480), (479, 477, 509, 511), (478, 476, 508, 510), (477, 475, 507, 509), (476, 474, 506, 508), (475, 473, 505, 507), (474, 472, 504, 506), (473, 471, 503, 505), (472, 470, 502, 504), (471, 469, 501, 503), (470, 468, 500, 502), (469, 467, 499, 501), (468, 466, 498, 500), (467, 465, 497, 499), (466, 464, 496, 498), (465, 463, 495, 497), (464, 461, 493, 496), (463, 460, 492, 495), (462, 459, 491, 494), (461, 458, 490, 493), (460, 457, 489, 492), (459, 456, 488, 491), (458, 455, 487, 490), (457, 454, 486, 489), (456, 453, 485, 488), (455, 451, 484, 487), (454, 449, 483, 486), (453, 452, 482, 485), (451, 450, 481, 484), (449, 448, 480, 483), (86, 85, 543, 514), (72, 71, 542, 512), (85, 84, 541, 543), (71, 70, 540, 542), (84, 83, 539, 541), (70, 69, 538, 540), (83, 82, 537, 539), (65, 95, 536, 525), (69, 68, 535, 538), (82, 81, 534, 537), (95, 94, 533, 536), (68, 67, 532, 535), (81, 80, 531, 534), (94, 93, 530, 533), (67, 66, 529, 532), (80, 79, 528, 531), (93, 92, 527, 530), (66, 64, 526, 529), (79, 78, 524, 528), (92, 91, 523, 527), (64, 65, 525, 526), (78, 77, 522, 524), (91, 90, 521, 523), (77, 76, 520, 522), (90, 89, 519, 521), (76, 75, 518, 520), (89, 88, 517, 519), (75, 74, 516, 518), (88, 87, 515, 517), (74, 73, 513, 516), (87, 86, 514, 515), (73, 72, 512, 513), (191, 161, 544, 575), (190, 191, 575, 574), (189, 190, 574, 573), (188, 189, 573, 572), (187, 188, 572, 571), (186, 187, 571, 570), (185, 186, 570, 569), (184, 185, 569, 568), (183, 184, 568, 567), (182, 183, 567, 566), (181, 182, 566, 565), (180, 181, 565, 564), (179, 180, 564, 563), (178, 179, 563, 562), (177, 178, 562, 561), (176, 177, 561, 560), (175, 176, 560, 559), (174, 175, 559, 558), (173, 174, 558, 557), (172, 173, 557, 556), (171, 172, 556, 555), (170, 171, 555, 554), (169, 170, 554, 553), (168, 169, 553, 552), (167, 168, 552, 551), (166, 167, 551, 550), (165, 166, 550, 549), (164, 165, 549, 548), (163, 164, 548, 547), (162, 163, 547, 546), (160, 162, 546, 545), (161, 160, 545, 544), (170, 169, 607, 578), (183, 182, 606, 576), (169, 168, 605, 607), (182, 181, 604, 606), (168, 167, 603, 605), (181, 180, 602, 604), (167, 166, 601, 603), (180, 179, 600, 602), (166, 165, 599, 601), (179, 178, 598, 600), (161, 191, 597, 586), (165, 164, 596, 599), (178, 177, 595, 598), (191, 190, 594, 597), (164, 163, 593, 596), (177, 176, 592, 595), (190, 189, 591, 594), (163, 162, 590, 593), (176, 175, 589, 592), (189, 188, 588, 591), (162, 160, 587, 590), (175, 174, 585, 589), (188, 187, 584, 588), (160, 161, 586, 587), (174, 173, 583, 585), (187, 186, 582, 584), (173, 172, 581, 583), (186, 185, 580, 582), (172, 171, 579, 581), (185, 184, 577, 580), (171, 170, 578, 579), (184, 183, 576, 577)])
me_cylinder.polygons.foreach_set('use_smooth', [True] * 578)
me_cylinder.use_remesh_preserve_volume = False
me_cylinder.use_remesh_preserve_attributes = False
me_cylinder.use_mirror_vertex_groups = False
me_cylinder.update()
me_cube_001 = bpy.data.meshes.new('Cube.001')
me_cube_001.from_pydata([(-0.8876, -0.8876, -0.8876), (-0.8876, -0.8876, 0.8876), (-0.8876, 0.8876, -0.8876), (-0.8876, 0.8876, 0.8876), (0.8876, -0.8876, -0.8876), (0.8876, -0.8876, 0.8876), (0.8876, 0.8876, -0.8876), (0.8876, 0.8876, 0.8876), (-0.3728, -0.4629, 2.171), (-0.3618, 0.4629, 2.199), (0.3618, 0.4629, 2.199), (0.3728, -0.4629, 2.171), (-0.6222, -0.6222, 1.895), (-0.6222, 0.6222, 1.895), (0.6222, 0.6222, 1.895), (0.6222, -0.6222, 1.895), (-0.3728, -0.4629, 6.805), (-0.3618, 0.4629, 6.805), (0.3618, 0.4629, 6.805), (0.3728, -0.4629, 6.805), (-0.906, -0.906, 14.51), (-0.906, -0.906, 12.69), (-0.906, 0.906, 14.51), (-0.906, 0.906, 12.69), (0.906, -0.906, 14.51), (0.906, -0.906, 12.69), (0.906, 0.906, 14.51), (0.906, 0.906, 12.69), (-0.3728, -0.4629, 11.43), (-0.3618, 0.4629, 11.4), (0.3618, 0.4629, 11.4), (0.3728, -0.4629, 11.43), (-0.6222, -0.6222, 11.71), (-0.6222, 0.6222, 11.71), (0.6222, 0.6222, 11.71), (0.6222, -0.6222, 11.71), (-0.4629, 0.4629, 1.895), (0.4629, 0.4629, 1.895), (-0.4629, 0.4629, 11.71), (-0.4629, 0.4629, 6.805), (0.4629, 0.4629, 6.805), (0.4629, 0.4629, 11.71), (-0.3618, 0.4106, 2.199), (0.3618, 0.4106, 2.199), (-0.3618, 0.4106, 6.805), (0.3618, 0.4106, 6.805), (-0.3618, 0.4106, 11.4), (0.3618, 0.4106, 11.4), (0.4629, -0.4629, 1.895), (-0.4629, -0.4629, 1.895), (0.4629, -0.4629, 11.71), (0.4629, -0.4629, 6.805), (-0.4629, -0.4629, 6.805), (-0.4629, -0.4629, 11.71), (0.3728, -0.4, 2.171), (-0.3728, -0.4, 2.171), (0.3728, -0.4, 6.805), (-0.3728, -0.4, 6.805), (0.3728, -0.4, 11.43), (-0.3728, -0.4, 11.43)], [], [(0, 1, 3, 2), (2, 3, 7, 6), (6, 7, 5, 4), (4, 5, 1, 0), (2, 6, 4, 0), (5, 7, 14, 15), (3, 1, 12, 13), (1, 5, 15, 12), (7, 3, 13, 14), (49, 36, 13, 12), (36, 37, 14, 13), (37, 48, 15, 14), (48, 49, 12, 15), (20, 22, 23, 21), (22, 26, 27, 23), (26, 24, 25, 27), (24, 20, 21, 25), (22, 20, 24, 26), (25, 35, 34, 27), (48, 37, 40, 41, 50, 51), (23, 33, 32, 21), (21, 32, 35, 25), (27, 34, 33, 23), (53, 32, 33, 38), (38, 33, 34, 41), (41, 34, 35, 50), (50, 35, 32, 53), (36, 49, 52, 53, 38, 39), (17, 29, 46, 44), (16, 8, 55, 57), (9, 10, 37, 36), (17, 9, 36, 39), (10, 18, 40, 37), (30, 29, 38, 41), (29, 17, 39, 38), (18, 30, 41, 40), (43, 42, 44, 46, 47, 45), (18, 10, 43, 45), (10, 9, 42, 43), (30, 18, 45, 47), (29, 30, 47, 46), (9, 17, 44, 42), (11, 8, 49, 48), (19, 11, 48, 51), (8, 16, 52, 49), (28, 31, 50, 53), (16, 28, 53, 52), (31, 19, 51, 50), (55, 54, 56, 58, 59, 57), (8, 11, 54, 55), (19, 31, 58, 56), (31, 28, 59, 58), (11, 19, 56, 54), (28, 16, 57, 59)])
me_cube_001.use_remesh_preserve_volume = False
me_cube_001.use_remesh_preserve_attributes = False
me_cube_001.use_mirror_vertex_groups = False
me_cube_001.update()
me_cube = bpy.data.meshes.new('Cube')
me_cube.from_pydata([(1.0, 1.0, -1.0), (1.0, -1.0, -1.0), (-1.0, -1.0, -1.0), (-1.0, 1.0, -1.0), (0.6036, 0.6036, 0.9994), (0.6036, -0.6036, 0.9994), (-0.6036, -0.6036, 0.9994), (-0.6036, 0.6036, 0.9994), (1.0, 1.0, 1.0), (1.0, -1.0, 1.0), (-1.0, 1.0, 1.0), (-1.0, -1.0, 1.0), (0.3687, 0.3687, 1.545), (0.3687, -0.3687, 1.545), (-0.3687, 0.3687, 1.545), (-0.3687, -0.3687, 1.545), (0.6036, 0.6036, 1.545), (0.6036, -0.6036, 1.545), (-0.6036, 0.6036, 1.545), (-0.6036, -0.6036, 1.545), (0.3687, 0.3687, 0.5455), (0.3687, -0.3687, 0.5455), (-0.3687, 0.3687, 0.5455), (-0.3687, -0.3687, 0.5455)], [], [(0, 1, 2, 3), (6, 5, 17, 19), (0, 8, 9, 1), (1, 9, 11, 2), (2, 11, 10, 3), (8, 0, 3, 10), (4, 5, 9, 8), (7, 4, 8, 10), (5, 6, 11, 9), (6, 7, 10, 11), (15, 13, 21, 23), (5, 4, 16, 17), (7, 6, 19, 18), (4, 7, 18, 16), (12, 13, 17, 16), (14, 12, 16, 18), (13, 15, 19, 17), (15, 14, 18, 19), (20, 22, 23, 21), (13, 12, 20, 21), (14, 15, 23, 22), (12, 14, 22, 20)])
me_cube.materials.append(mat_material)
me_cube.use_remesh_preserve_volume = False
me_cube.use_remesh_preserve_attributes = False
me_cube.use_mirror_vertex_groups = False
me_cube.update()

# ---- objects
ob_sphere = bpy.data.objects.new('Sphere', me_sphere_001)
ob_cylinder = bpy.data.objects.new('Cylinder', me_cylinder)
ob_cube_001 = bpy.data.objects.new('Cube.001', me_cube_001)
ob_cube = bpy.data.objects.new('Cube', me_cube)
ob_lamp = bpy.data.objects.new('Lamp', light_lamp)
ob_camera = bpy.data.objects.new('Camera', cam_camera)

# ---- transforms, parenting, visibility, modifiers, constraints
ob_sphere.location = (0.4639, -3.675, 1.847)
ob_sphere.lineart.crease_threshold = 0.0
_m = ob_sphere.modifiers.new('Subsurf', 'SUBSURF')
_m.uv_smooth = 'PRESERVE_CORNERS'
_m.quality = 2
_m.levels = 2
_m.show_only_control_edges = False
ob_cylinder.location = (4.504, -0.5645, 1.351)
ob_cylinder.lineart.crease_threshold = 0.0
_m = ob_cylinder.modifiers.new('Subsurf', 'SUBSURF')
_m.uv_smooth = 'PRESERVE_CORNERS'
_m.quality = 2
_m.levels = 2
_m.show_only_control_edges = False
ob_cube_001.location = (0.0, 0.0, 0.3629)
ob_cube_001.scale = (1.0, 1.0, 0.3577)
ob_cube_001.lineart.crease_threshold = 0.0
ob_cube.location = (-3.483, 0.0, 1.007)
ob_cube.lock_rotations_4d = False
ob_cube.empty_display_type = 'ARROWS'
ob_cube.lineart.crease_threshold = 0.0
ob_lamp.location = (4.076, 1.005, 5.904)
ob_lamp.rotation_euler = (0.6503, 0.05522, 1.866)
ob_lamp.lock_rotations_4d = False
ob_lamp.empty_display_type = 'ARROWS'
ob_lamp.color = (0.0, 0.0, 0.0, 0.0)
ob_lamp.lineart.crease_threshold = 0.0
ob_camera.location = (7.481, -6.508, 5.344)
ob_camera.rotation_euler = (1.109, 0.0, 0.8149)
ob_camera.lock_rotations_4d = False
ob_camera.empty_display_type = 'ARROWS'
ob_camera.color = (0.0, 0.0, 0.0, 0.0)
ob_camera.display_type = 'WIRE'
ob_camera.lineart.crease_threshold = 0.0

# ---- collection membership
col_collection_1.objects.link(ob_sphere)
col_collection_1.objects.link(ob_cylinder)
col_collection_1.objects.link(ob_cube_001)
col_collection_1.objects.link(ob_cube)
col_collection_1.objects.link(ob_lamp)
col_collection_1.objects.link(ob_camera)

# ---- scene / render settings (as saved in the file)
scene.camera = ob_camera
scene.frame_start = 1; scene.frame_end = 250; scene.frame_set(1)
scene.render.engine = 'BLENDER_EEVEE_NEXT'
scene.render.resolution_percentage = 50
scene.render.dither_intensity = 0.0
scene.cycles.use_denoising = False
scene.cycles.samples = 128
scene.cycles.sampling_pattern = 'TABULATED_SOBOL'
scene.cycles.use_adaptive_sampling = False
scene.cycles.use_light_tree = False
scene.cycles.blur_glossy = 0.0
scene.cycles.sample_clamp_indirect = 0.0
scene.view_settings.view_transform = 'Standard'
bpy.context.view_layer.update()
